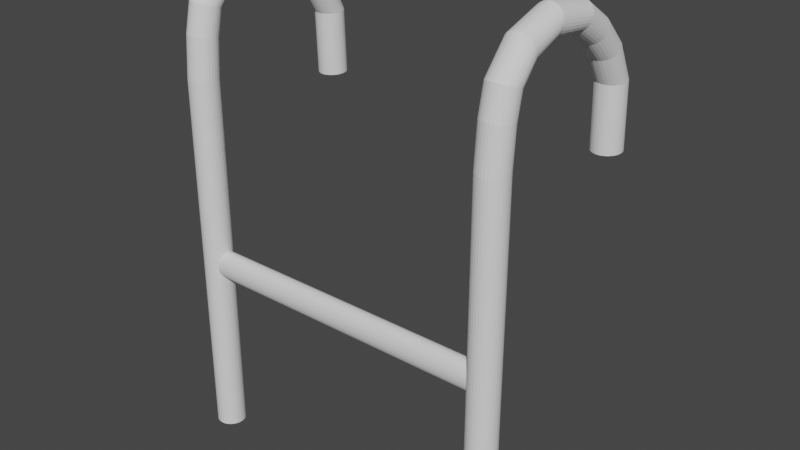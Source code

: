 # Source: ladder_basic_Top_.blend  (saved by Blender 3.4.6; exported with 4.5.12 LTS)
import bpy
from mathutils import Matrix  # noqa: F401  (used for matrix-valued properties, if any)

bpy.ops.wm.read_factory_settings(use_empty=True)
scene = bpy.context.scene
scene.name = 'Scene'

# ---- collections
col_collection = bpy.data.collections.new('Collection'); scene.collection.children.link(col_collection)

# ---- world
world_world = bpy.data.worlds.new('World'); scene.world = world_world
world_world.use_nodes = True; world_world.node_tree.nodes.clear()
_N = world_world.node_tree.nodes; _L = world_world.node_tree.links
n0 = _N.new('ShaderNodeOutputWorld'); n0.name = 'World Output'; n0.location = (300, 300)
n1 = _N.new('ShaderNodeBackground'); n1.name = 'Background'; n1.location = (10, 300)
n1.inputs[0].default_value = (0.05088, 0.05088, 0.05088, 1.0)
_L.new(n1.outputs[0], n0.inputs[0])
n0.is_active_output = True
world_world.color = (0.05088, 0.05088, 0.05088)
world_world.use_sun_shadow = False
world_world.sun_shadow_jitter_overblur = 0.0

# ---- meshes
me_cylinder_001 = bpy.data.meshes.new('Cylinder.001')
me_cylinder_001.from_pydata([(12.8, 1.423, 7.324), (12.8, 1.423, -7.181), (-12.8, 1.423, -7.181), (-12.8, 1.423, 7.324), (12.8, 1.395, 7.454), (12.8, 1.395, -7.052), (-12.8, 1.395, -7.052), (-12.8, 1.395, 7.454), (12.8, 1.314, 7.578), (12.8, 1.314, -6.927), (-12.8, 1.314, 7.578), (-12.8, 1.314, -6.927), (12.8, 1.183, 7.693), (12.8, 1.183, -6.812), (-12.8, 1.183, 7.693), (-12.8, 1.183, -6.812), (12.8, 1.006, 7.794), (12.8, 1.006, -6.712), (-12.8, 1.006, 7.794), (-12.8, 1.006, -6.712), (12.8, 0.7904, 7.876), (12.8, 0.7904, -6.629), (-12.8, 0.7904, 7.876), (-12.8, 0.7904, -6.629), (12.8, 0.5444, 7.938), (12.8, 0.5444, -6.567), (-12.8, 0.5444, 7.938), (-12.8, 0.5444, -6.567), (12.8, 0.2776, 7.976), (12.8, 0.2776, -6.53), (-12.8, 0.2776, 7.976), (-12.8, 0.2776, -6.53), (12.8, 0.0, 7.988), (12.8, 0.0, -6.517), (-12.8, 0.0, 7.988), (-12.8, 0.0, -6.517), (12.8, -0.2776, -6.53), (12.8, -0.2776, 7.976), (-12.8, -0.2776, 7.976), (-12.8, -0.2776, -6.53), (12.8, -0.5444, -6.567), (12.8, -0.5444, 7.938), (-12.8, -0.5444, -6.567), (-12.8, -0.5444, 7.938), (12.8, -0.7904, 7.876), (12.8, -0.7904, -6.629), (-12.8, -0.7904, -6.629), (-12.8, -0.7904, 7.876), (12.8, -1.006, 7.794), (12.8, -1.006, -6.712), (-12.8, -1.006, -6.712), (-12.8, -1.006, 7.794), (12.8, -1.183, 7.693), (12.8, -1.183, -6.812), (-12.8, -1.183, 7.693), (-12.8, -1.183, -6.812), (12.8, -1.314, 7.578), (12.8, -1.314, -6.927), (-12.8, -1.314, 7.578), (-12.8, -1.314, -6.927), (12.8, -1.395, 7.454), (12.8, -1.395, -7.052), (-12.8, -1.395, 7.454), (-12.8, -1.395, -7.052), (12.8, -1.423, 7.324), (12.8, -1.423, -7.181), (-12.8, -1.423, 7.324), (-12.8, -1.423, -7.181), (12.8, -1.395, -7.311), (12.8, -1.395, 7.194), (-12.8, -1.395, 7.194), (-12.8, -1.395, -7.311), (12.8, -1.314, -7.436), (12.8, -1.314, 7.07), (-12.8, -1.314, 7.07), (-12.8, -1.314, -7.436), (12.8, -1.183, -7.55), (12.8, -1.183, 6.955), (-12.8, -1.183, -7.55), (-12.8, -1.183, 6.955), (12.8, -1.006, -7.651), (12.8, -1.006, 6.854), (-12.8, -1.006, -7.651), (-12.8, -1.006, 6.854), (12.8, -0.7904, -7.734), (12.8, -0.7904, 6.772), (-12.8, -0.7904, -7.734), (-12.8, -0.7904, 6.772), (12.8, -0.5444, -7.795), (12.8, -0.5444, 6.71), (-12.8, -0.5444, 6.71), (-12.8, -0.5444, -7.795), (12.8, -0.2776, -7.833), (12.8, -0.2776, 6.672), (-12.8, -0.2776, -7.833), (-12.8, -0.2776, 6.672), (12.8, 0.0, 6.66), (12.8, 0.0, -7.846), (-12.8, 0.0, 6.66), (-12.8, 0.0, -7.846), (12.8, 0.2776, 6.672), (12.8, 0.2776, -7.833), (-12.8, 0.2776, 6.672), (-12.8, 0.2776, -7.833), (12.8, 0.5444, 6.71), (12.8, 0.5444, -7.795), (-12.8, 0.5444, 6.71), (-12.8, 0.5444, -7.795), (12.8, 0.7904, -7.734), (12.8, 0.7904, 6.772), (-12.8, 0.7904, 6.772), (-12.8, 0.7904, -7.734), (12.8, 1.006, -7.651), (12.8, 1.006, 6.854), (-12.8, 1.006, -7.651), (-12.8, 1.006, 6.854), (12.8, 1.183, -7.55), (12.8, 1.183, 6.955), (-12.8, 1.183, 6.955), (-12.8, 1.183, -7.55), (12.8, 1.314, -7.436), (12.8, 1.314, 7.07), (-12.8, 1.314, -7.436), (-12.8, 1.314, 7.07), (12.8, 1.395, -7.311), (12.8, 1.395, 7.194), (-12.8, 1.395, -7.311), (-12.8, 1.395, 7.194), (0.0, 1.0, 6.852), (0.1951, 0.9808, 6.845), (0.3827, 0.9239, 6.823), (0.5556, 0.8315, 6.787), (0.6056, 0.7904, 6.772), (0.7071, 0.7071, 6.751), (0.8315, 0.5556, 6.713), (0.8374, 0.5444, 6.71), (0.9239, 0.3827, 6.687), (0.9558, 0.2776, 6.672), (0.9808, 0.1951, 6.669), (1.0, 0.0, 6.66), (0.9808, -0.1951, 6.669), (0.9558, -0.2776, 6.672), (0.9239, -0.3827, 6.687), (0.8374, -0.5444, 6.71), (0.8315, -0.5556, 6.713), (0.7071, -0.7071, 6.751), (0.6056, -0.7904, 6.772), (0.5556, -0.8315, 6.787), (0.3827, -0.9239, 6.823), (0.1951, -0.9808, 6.845), (0.0, -1.0, 6.852), (-0.1951, -0.9808, 6.845), (-0.3827, -0.9239, 6.823), (-0.5556, -0.8315, 6.787), (-0.6056, -0.7904, 6.772), (-0.7071, -0.7071, 6.751), (-0.8315, -0.5556, 6.713), (-0.8374, -0.5444, 6.71), (-0.9239, -0.3827, 6.687), (-0.9558, -0.2776, 6.672), (-0.9808, -0.1951, 6.669), (-1.0, 0.0, 6.66), (-0.9808, 0.1951, 6.669), (-0.9558, 0.2776, 6.672), (-0.9239, 0.3827, 6.687), (-0.8374, 0.5444, 6.71), (-0.8315, 0.5556, 6.713), (-0.7071, 0.7071, 6.751), (-0.6056, 0.7904, 6.772), (-0.5556, 0.8315, 6.787), (-0.3827, 0.9239, 6.823), (-0.1951, 0.9808, 6.845), (0.0, 1.0, -6.709), (0.1951, 0.9808, -6.702), (0.3827, 0.9239, -6.68), (0.5556, 0.8315, -6.645), (0.7071, 0.7071, -6.608), (0.6056, 0.7904, -6.629), (0.8315, 0.5556, -6.57), (0.9239, 0.3827, -6.545), (0.8374, 0.5444, -6.567), (0.9558, 0.2776, -6.53), (0.9808, 0.1951, -6.526), (0.9558, 0.2776, -6.53), (1.0, 0.0, -6.517), (0.9808, -0.1951, -6.526), (0.9558, -0.2776, -6.53), (0.9239, -0.3827, -6.545), (0.8374, -0.5444, -6.567), (0.8315, -0.5556, -6.57), (0.7071, -0.7071, -6.608), (0.6056, -0.7904, -6.629), (0.5556, -0.8315, -6.645), (0.3827, -0.9239, -6.68), (0.1951, -0.9808, -6.702), (0.0, -1.0, -6.709), (-0.1951, -0.9808, -6.702), (-0.3827, -0.9239, -6.68), (-0.5556, -0.8315, -6.645), (-0.7071, -0.7071, -6.608), (-0.6056, -0.7904, -6.629), (-0.8315, -0.5556, -6.57), (-0.9239, -0.3827, -6.545), (-0.8374, -0.5444, -6.567), (-0.9558, -0.2776, -6.53), (-0.9808, -0.1951, -6.526), (-0.9558, -0.2776, -6.53), (-1.0, 0.0, -6.517), (-0.9808, 0.1951, -6.526), (-0.9558, 0.2776, -6.53), (-0.9239, 0.3827, -6.545), (-0.8374, 0.5444, -6.567), (-0.8315, 0.5556, -6.57), (-0.7071, 0.7071, -6.608), (-0.6056, 0.7904, -6.629), (-0.5556, 0.8315, -6.645), (-0.3827, 0.9239, -6.68), (-0.1951, 0.9808, -6.702), (-12.8, 1.314, -7.436), (-12.8, 1.395, -7.311), (-12.8, 1.423, 7.324), (-12.8, 1.395, 7.194), (-12.8, 1.423, -7.181), (-12.8, 1.395, -7.052), (-12.8, 1.314, -6.927), (-12.8, 1.314, 7.578), (-12.8, 1.183, 7.693), (-12.8, 1.006, 7.794), (-12.8, 0.7904, 7.876), (-12.8, 0.5444, 7.938), (-12.8, 0.2776, 7.976), (-12.8, 0.0, 7.988), (-12.8, -0.2776, 7.976), (-12.8, -0.5444, 7.938), (-12.8, -0.5444, -6.567), (-12.8, -0.7904, -6.629), (-12.8, -1.006, -6.712), (-12.8, -1.183, -6.812), (-12.8, -1.183, 7.693), (-12.8, -1.314, 7.578), (-12.8, -1.395, 7.454), (-12.8, -1.423, 7.324), (-12.8, -1.395, 7.194), (-12.8, -1.314, 7.07), (-12.8, -1.183, 6.955), (-12.8, -1.183, -7.55), (-12.8, -1.006, -7.651), (-12.8, -0.7904, -7.734), (-12.8, -0.5444, -7.795), (-12.8, -0.5444, 6.71), (-12.8, -0.2776, 6.672), (-12.8, -0.2776, -7.833), (-12.8, 0.0, -7.846), (-12.8, 0.0, 6.66), (-12.8, 0.2776, 6.672), (-12.8, 0.5444, 6.71), (-12.8, 0.7904, 6.772), (-12.8, 1.006, 6.854), (-12.8, 1.006, -7.651), (-12.8, 1.183, -7.55), (-12.8, 1.183, 6.955), (-12.8, 1.314, 7.07), (-12.8, -1.314, -7.436), (-12.8, 1.395, 7.454), (-12.8, 1.183, -6.812), (-12.8, 1.006, -6.712), (-12.8, 0.7904, -6.629), (-12.8, 0.5444, -6.567), (-12.8, 0.2776, -6.53), (-12.8, 0.0, -6.517), (-12.8, -0.2776, -6.53), (-12.8, -0.7904, 7.876), (-12.8, -1.006, 7.794), (-12.8, -1.314, -6.927), (-12.8, -1.395, -7.052), (-12.8, -1.423, -7.181), (-12.8, -1.395, -7.311), (-12.8, -1.006, 6.854), (-12.8, -0.7904, 6.772), (-12.8, 0.2776, -7.833), (-12.8, 0.5444, -7.795), (-12.8, 0.7904, -7.734), (-15.29, 1.571, -7.436), (-15.27, 1.65, -7.311), (-15.27, 1.676, 7.324), (-15.27, 1.65, 7.194), (-15.27, 1.676, -7.181), (-15.27, 1.65, -7.052), (-15.29, 1.571, -6.927), (-15.29, 1.571, 7.578), (-15.3, 1.442, 7.693), (-15.33, 1.269, 7.794), (-15.36, 1.059, 7.876), (-15.4, 0.8184, 7.938), (-15.44, 0.5577, 7.976), (-15.48, 0.2866, 7.988), (-15.52, 0.01547, 7.976), (-15.56, -0.2452, 7.938), (-15.56, -0.2452, -6.567), (-15.6, -0.4855, -6.629), (-15.63, -0.6961, -6.712), (-15.66, -0.8689, -6.812), (-15.66, -0.8689, 7.693), (-15.68, -0.9973, 7.578), (-15.69, -1.076, 7.454), (-15.7, -1.103, 7.324), (-15.69, -1.076, 7.194), (-15.68, -0.9973, 7.07), (-15.66, -0.8689, 6.955), (-15.66, -0.8689, -7.55), (-15.63, -0.6961, -7.651), (-15.6, -0.4855, -7.734), (-15.56, -0.2452, -7.795), (-15.56, -0.2452, 6.71), (-15.52, 0.01547, 6.672), (-15.52, 0.01547, -7.833), (-15.48, 0.2866, -7.846), (-15.48, 0.2866, 6.66), (-15.44, 0.5577, 6.672), (-15.4, 0.8184, 6.71), (-15.36, 1.059, 6.772), (-15.33, 1.269, 6.854), (-15.33, 1.269, -7.651), (-15.3, 1.442, -7.55), (-15.3, 1.442, 6.955), (-15.29, 1.571, 7.07), (-15.68, -0.9973, -7.436), (-15.27, 1.65, 7.454), (-15.3, 1.442, -6.812), (-15.33, 1.269, -6.712), (-15.36, 1.059, -6.629), (-15.4, 0.8184, -6.567), (-15.44, 0.5577, -6.53), (-15.48, 0.2866, -6.517), (-15.52, 0.01547, -6.53), (-15.6, -0.4855, 7.876), (-15.63, -0.6961, 7.794), (-15.68, -0.9973, -6.927), (-15.69, -1.076, -7.052), (-15.7, -1.103, -7.181), (-15.69, -1.076, -7.311), (-15.63, -0.6961, 6.854), (-15.6, -0.4855, 6.772), (-15.44, 0.5577, -7.833), (-15.4, 0.8184, -7.795), (-15.36, 1.059, -7.734), (-16.97, 2.077, -7.436), (-16.95, 2.152, -7.311), (-16.94, 2.177, 7.324), (-16.95, 2.152, 7.194), (-16.94, 2.177, -7.181), (-16.95, 2.152, -7.052), (-16.97, 2.077, -6.927), (-16.97, 2.077, 7.578), (-17.0, 1.954, 7.693), (-17.05, 1.79, 7.794), (-17.1, 1.59, 7.876), (-17.17, 1.362, 7.938), (-17.24, 1.114, 7.976), (-17.31, 0.856, 7.988), (-17.38, 0.5983, 7.976), (-17.45, 0.3504, 7.938), (-17.45, 0.3504, -6.567), (-17.52, 0.122, -6.629), (-17.57, -0.07817, -6.712), (-17.62, -0.2425, -6.812), (-17.62, -0.2425, 7.693), (-17.65, -0.3645, 7.578), (-17.67, -0.4397, 7.454), (-17.68, -0.4651, 7.324), (-17.67, -0.4397, 7.194), (-17.65, -0.3645, 7.07), (-17.62, -0.2425, 6.955), (-17.62, -0.2425, -7.55), (-17.57, -0.07817, -7.651), (-17.52, 0.122, -7.734), (-17.45, 0.3504, -7.795), (-17.45, 0.3504, 6.71), (-17.38, 0.5983, 6.672), (-17.38, 0.5983, -7.833), (-17.31, 0.856, -7.846), (-17.31, 0.856, 6.66), (-17.24, 1.114, 6.672), (-17.17, 1.362, 6.71), (-17.1, 1.59, 6.772), (-17.05, 1.79, 6.854), (-17.05, 1.79, -7.651), (-17.0, 1.954, -7.55), (-17.0, 1.954, 6.955), (-16.97, 2.077, 7.07), (-17.65, -0.3645, -7.436), (-16.95, 2.152, 7.454), (-17.0, 1.954, -6.812), (-17.05, 1.79, -6.712), (-17.1, 1.59, -6.629), (-17.17, 1.362, -6.567), (-17.24, 1.114, -6.53), (-17.31, 0.856, -6.517), (-17.38, 0.5983, -6.53), (-17.52, 0.122, 7.876), (-17.57, -0.07817, 7.794), (-17.65, -0.3645, -6.927), (-17.67, -0.4397, -7.052), (-17.68, -0.4651, -7.181), (-17.67, -0.4397, -7.311), (-17.57, -0.07817, 6.854), (-17.52, 0.122, 6.772), (-17.24, 1.114, -7.833), (-17.17, 1.362, -7.795), (-17.1, 1.59, -7.734), (-18.03, 3.303, -7.436), (-17.98, 3.335, -7.311), (-17.96, 3.346, 7.324), (-17.98, 3.336, 7.194), (-17.96, 3.346, -7.181), (-17.98, 3.335, -7.052), (-18.03, 3.303, -6.927), (-18.03, 3.303, 7.578), (-18.11, 3.251, 7.693), (-18.23, 3.18, 7.794), (-18.37, 3.094, 7.876), (-18.53, 2.996, 7.938), (-18.7, 2.889, 7.976), (-18.88, 2.779, 7.988), (-19.06, 2.668, 7.976), (-19.23, 2.561, 7.938), (-19.23, 2.561, -6.567), (-19.39, 2.463, -6.629), (-19.53, 2.377, -6.712), (-19.64, 2.306, -6.812), (-19.64, 2.306, 7.693), (-19.72, 2.254, 7.578), (-19.78, 2.222, 7.454), (-19.79, 2.211, 7.324), (-19.78, 2.222, 7.194), (-19.72, 2.254, 7.07), (-19.64, 2.306, 6.955), (-19.64, 2.306, -7.55), (-19.53, 2.377, -7.651), (-19.39, 2.463, -7.734), (-19.23, 2.561, -7.795), (-19.23, 2.561, 6.71), (-19.06, 2.668, 6.672), (-19.06, 2.668, -7.833), (-18.88, 2.779, -7.846), (-18.88, 2.779, 6.66), (-18.7, 2.889, 6.672), (-18.53, 2.996, 6.71), (-18.37, 3.094, 6.772), (-18.23, 3.18, 6.854), (-18.23, 3.18, -7.651), (-18.11, 3.251, -7.55), (-18.11, 3.251, 6.955), (-18.03, 3.303, 7.07), (-19.72, 2.254, -7.436), (-17.98, 3.336, 7.454), (-18.11, 3.251, -6.812), (-18.23, 3.18, -6.712), (-18.37, 3.094, -6.629), (-18.53, 2.996, -6.567), (-18.7, 2.889, -6.53), (-18.88, 2.779, -6.517), (-19.06, 2.668, -6.53), (-19.39, 2.463, 7.876), (-19.53, 2.377, 7.794), (-19.72, 2.254, -6.927), (-19.78, 2.222, -7.052), (-19.79, 2.211, -7.181), (-19.78, 2.222, -7.311), (-19.53, 2.377, 6.854), (-19.39, 2.463, 6.772), (-18.7, 2.889, -7.833), (-18.53, 2.996, -7.795), (-18.37, 3.094, -7.734), (-18.78, 5.906, -7.436), (-18.73, 5.895, -7.311), (-18.71, 5.891, 7.324), (-18.73, 5.895, 7.194), (-18.71, 5.891, -7.181), (-18.73, 5.895, -7.052), (-18.78, 5.906, -6.927), (-18.78, 5.906, 7.578), (-18.87, 5.925, 7.693), (-19.0, 5.95, 7.794), (-19.15, 5.98, 7.876), (-19.32, 6.015, 7.938), (-19.5, 6.052, 7.976), (-19.7, 6.092, 7.988), (-19.89, 6.131, 7.976), (-20.08, 6.168, 7.938), (-20.08, 6.168, -6.567), (-20.25, 6.203, -6.629), (-20.4, 6.233, -6.712), (-20.52, 6.258, -6.812), (-20.52, 6.258, 7.693), (-20.61, 6.277, 7.578), (-20.67, 6.288, 7.454), (-20.69, 6.292, 7.324), (-20.67, 6.288, 7.194), (-20.61, 6.277, 7.07), (-20.52, 6.258, 6.955), (-20.52, 6.258, -7.55), (-20.4, 6.233, -7.651), (-20.25, 6.203, -7.734), (-20.08, 6.168, -7.795), (-20.08, 6.168, 6.71), (-19.89, 6.131, 6.672), (-19.89, 6.131, -7.833), (-19.7, 6.092, -7.846), (-19.7, 6.092, 6.66), (-19.5, 6.052, 6.672), (-19.32, 6.015, 6.71), (-19.15, 5.98, 6.772), (-19.0, 5.95, 6.854), (-19.0, 5.95, -7.651), (-18.87, 5.925, -7.55), (-18.87, 5.925, 6.955), (-18.78, 5.906, 7.07), (-20.61, 6.277, -7.436), (-18.73, 5.895, 7.454), (-18.87, 5.925, -6.812), (-19.0, 5.95, -6.712), (-19.15, 5.98, -6.629), (-19.32, 6.015, -6.567), (-19.5, 6.052, -6.53), (-19.7, 6.092, -6.517), (-19.89, 6.131, -6.53), (-20.25, 6.203, 7.876), (-20.4, 6.233, 7.794), (-20.61, 6.277, -6.927), (-20.67, 6.288, -7.052), (-20.69, 6.292, -7.181), (-20.67, 6.288, -7.311), (-20.4, 6.233, 6.854), (-20.25, 6.203, 6.772), (-19.5, 6.052, -7.833), (-19.32, 6.015, -7.795), (-19.15, 5.98, -7.734), (-18.53, 9.313, -7.436), (-18.48, 9.269, -7.311), (-18.46, 9.254, 7.324), (-18.48, 9.269, 7.194), (-18.46, 9.254, -7.181), (-18.48, 9.269, -7.052), (-18.53, 9.313, -6.927), (-18.53, 9.313, 7.578), (-18.61, 9.384, 7.693), (-18.71, 9.48, 7.794), (-18.84, 9.597, 7.876), (-18.98, 9.73, 7.938), (-19.14, 9.874, 7.976), (-19.3, 10.02, 7.988), (-19.47, 10.17, 7.976), (-19.63, 10.32, 7.938), (-19.63, 10.32, -6.567), (-19.77, 10.45, -6.629), (-19.9, 10.57, -6.712), (-20.0, 10.66, -6.812), (-20.0, 10.66, 7.693), (-20.08, 10.74, 7.578), (-20.13, 10.78, 7.454), (-20.15, 10.79, 7.324), (-20.13, 10.78, 7.194), (-20.08, 10.74, 7.07), (-20.0, 10.66, 6.955), (-20.0, 10.66, -7.55), (-19.9, 10.57, -7.651), (-19.77, 10.45, -7.734), (-19.63, 10.32, -7.795), (-19.63, 10.32, 6.71), (-19.47, 10.17, 6.672), (-19.47, 10.17, -7.833), (-19.3, 10.02, -7.846), (-19.3, 10.02, 6.66), (-19.14, 9.874, 6.672), (-18.98, 9.73, 6.71), (-18.84, 9.597, 6.772), (-18.71, 9.48, 6.854), (-18.71, 9.48, -7.651), (-18.61, 9.384, -7.55), (-18.61, 9.384, 6.955), (-18.53, 9.313, 7.07), (-20.08, 10.74, -7.436), (-18.48, 9.269, 7.454), (-18.61, 9.384, -6.812), (-18.71, 9.48, -6.712), (-18.84, 9.597, -6.629), (-18.98, 9.73, -6.567), (-19.14, 9.874, -6.53), (-19.3, 10.02, -6.517), (-19.47, 10.17, -6.53), (-19.77, 10.45, 7.876), (-19.9, 10.57, 7.794), (-20.08, 10.74, -6.927), (-20.13, 10.78, -7.052), (-20.15, 10.79, -7.181), (-20.13, 10.78, -7.311), (-19.9, 10.57, 6.854), (-19.77, 10.45, 6.772), (-19.14, 9.874, -7.833), (-18.98, 9.73, -7.795), (-18.84, 9.597, -7.734), (-17.52, 11.6, -7.436), (-17.48, 11.55, -7.311), (-17.46, 11.53, 7.324), (-17.48, 11.55, 7.194), (-17.46, 11.53, -7.181), (-17.48, 11.55, -7.052), (-17.52, 11.6, -6.927), (-17.52, 11.6, 7.578), (-17.58, 11.7, 7.693), (-17.67, 11.82, 7.794), (-17.78, 11.97, 7.876), (-17.9, 12.15, 7.938), (-18.03, 12.33, 7.976), (-18.17, 12.53, 7.988), (-18.31, 12.72, 7.976), (-18.44, 12.91, 7.938), (-18.44, 12.91, -6.568), (-18.57, 13.09, -6.629), (-18.67, 13.24, -6.712), (-18.76, 13.36, -6.812), (-18.76, 13.36, 7.693), (-18.83, 13.45, 7.578), (-18.87, 13.51, 7.454), (-18.88, 13.53, 7.324), (-18.87, 13.51, 7.194), (-18.83, 13.45, 7.07), (-18.76, 13.36, 6.955), (-18.76, 13.36, -7.55), (-18.67, 13.24, -7.651), (-18.57, 13.09, -7.734), (-18.44, 12.91, -7.795), (-18.44, 12.91, 6.71), (-18.31, 12.72, 6.672), (-18.31, 12.72, -7.833), (-18.17, 12.53, -7.846), (-18.17, 12.53, 6.66), (-18.03, 12.33, 6.672), (-17.9, 12.15, 6.71), (-17.78, 11.97, 6.772), (-17.67, 11.82, 6.854), (-17.67, 11.82, -7.651), (-17.58, 11.7, -7.55), (-17.58, 11.7, 6.955), (-17.52, 11.6, 7.07), (-18.83, 13.45, -7.436), (-17.48, 11.55, 7.454), (-17.58, 11.7, -6.812), (-17.67, 11.82, -6.712), (-17.78, 11.97, -6.629), (-17.9, 12.15, -6.568), (-18.03, 12.33, -6.53), (-18.17, 12.53, -6.517), (-18.31, 12.72, -6.53), (-18.57, 13.09, 7.876), (-18.67, 13.24, 7.794), (-18.83, 13.45, -6.927), (-18.87, 13.51, -7.052), (-18.88, 13.53, -7.181), (-18.87, 13.51, -7.311), (-18.67, 13.24, 6.854), (-18.57, 13.09, 6.772), (-18.03, 12.33, -7.833), (-17.9, 12.15, -7.795), (-17.78, 11.97, -7.734), (-16.28, 13.45, -7.436), (-16.25, 13.38, -7.311), (-16.25, 13.36, 7.324), (-16.25, 13.38, 7.194), (-16.25, 13.36, -7.181), (-16.25, 13.38, -7.052), (-16.28, 13.45, -6.927), (-16.28, 13.45, 7.578), (-16.33, 13.57, 7.693), (-16.38, 13.72, 7.794), (-16.46, 13.91, 7.876), (-16.54, 14.13, 7.938), (-16.63, 14.36, 7.976), (-16.72, 14.61, 7.988), (-16.81, 14.85, 7.976), (-16.9, 15.09, 7.938), (-16.9, 15.09, -6.568), (-16.98, 15.3, -6.629), (-17.06, 15.49, -6.712), (-17.12, 15.65, -6.812), (-17.12, 15.65, 7.693), (-17.16, 15.77, 7.578), (-17.19, 15.84, 7.454), (-17.2, 15.86, 7.324), (-17.19, 15.84, 7.194), (-17.16, 15.77, 7.07), (-17.12, 15.65, 6.955), (-17.12, 15.65, -7.55), (-17.06, 15.49, -7.651), (-16.98, 15.3, -7.734), (-16.9, 15.09, -7.795), (-16.9, 15.09, 6.71), (-16.81, 14.85, 6.672), (-16.81, 14.85, -7.833), (-16.72, 14.61, -7.846), (-16.72, 14.61, 6.66), (-16.63, 14.36, 6.672), (-16.54, 14.13, 6.71), (-16.46, 13.91, 6.772), (-16.38, 13.72, 6.854), (-16.38, 13.72, -7.651), (-16.33, 13.57, -7.55), (-16.33, 13.57, 6.955), (-16.28, 13.45, 7.07), (-17.16, 15.77, -7.436), (-16.25, 13.38, 7.454), (-16.33, 13.57, -6.812), (-16.38, 13.72, -6.712), (-16.46, 13.91, -6.629), (-16.54, 14.13, -6.568), (-16.63, 14.36, -6.53), (-16.72, 14.61, -6.517), (-16.81, 14.85, -6.53), (-16.98, 15.3, 7.876), (-17.06, 15.49, 7.794), (-17.16, 15.77, -6.927), (-17.19, 15.84, -7.052), (-17.2, 15.86, -7.181), (-17.19, 15.84, -7.311), (-17.06, 15.49, 6.854), (-16.98, 15.3, 6.772), (-16.63, 14.36, -7.833), (-16.54, 14.13, -7.795), (-16.46, 13.91, -7.734), (-14.59, 14.9, -7.436), (-14.59, 14.82, -7.311), (-14.59, 14.8, 7.324), (-14.59, 14.82, 7.194), (-14.59, 14.8, -7.181), (-14.59, 14.82, -7.052), (-14.59, 14.9, -6.927), (-14.59, 14.9, 7.578), (-14.59, 15.04, 7.693), (-14.6, 15.21, 7.794), (-14.6, 15.43, 7.876), (-14.61, 15.67, 7.938), (-14.62, 15.94, 7.976), (-14.63, 16.22, 7.988), (-14.64, 16.5, 7.976), (-14.64, 16.76, 7.938), (-14.64, 16.76, -6.568), (-14.65, 17.01, -6.629), (-14.66, 17.22, -6.712), (-14.66, 17.4, -6.812), (-14.66, 17.4, 7.693), (-14.67, 17.53, 7.578), (-14.67, 17.61, 7.454), (-14.67, 17.64, 7.324), (-14.67, 17.61, 7.194), (-14.67, 17.53, 7.07), (-14.66, 17.4, 6.955), (-14.66, 17.4, -7.55), (-14.66, 17.22, -7.651), (-14.65, 17.01, -7.734), (-14.64, 16.76, -7.795), (-14.64, 16.76, 6.71), (-14.64, 16.5, 6.672), (-14.64, 16.5, -7.833), (-14.63, 16.22, -7.846), (-14.63, 16.22, 6.66), (-14.62, 15.94, 6.672), (-14.61, 15.67, 6.71), (-14.6, 15.43, 6.772), (-14.6, 15.21, 6.854), (-14.6, 15.21, -7.651), (-14.59, 15.04, -7.55), (-14.59, 15.04, 6.955), (-14.59, 14.9, 7.07), (-14.67, 17.53, -7.436), (-14.59, 14.82, 7.454), (-14.59, 15.04, -6.812), (-14.6, 15.21, -6.712), (-14.6, 15.43, -6.629), (-14.61, 15.67, -6.568), (-14.62, 15.94, -6.53), (-14.63, 16.22, -6.517), (-14.64, 16.5, -6.53), (-14.65, 17.01, 7.876), (-14.66, 17.22, 7.794), (-14.67, 17.53, -6.927), (-14.67, 17.61, -7.052), (-14.67, 17.64, -7.181), (-14.67, 17.61, -7.311), (-14.66, 17.22, 6.854), (-14.65, 17.01, 6.772), (-14.62, 15.94, -7.833), (-14.61, 15.67, -7.795), (-14.6, 15.43, -7.734), (-10.23, 15.16, -7.436), (-10.22, 15.08, -7.311), (-10.22, 15.05, 7.324), (-10.22, 15.08, 7.194), (-10.22, 15.05, -7.181), (-10.22, 15.08, -7.052), (-10.23, 15.16, -6.927), (-10.23, 15.16, 7.578), (-10.23, 15.29, 7.693), (-10.24, 15.47, 7.794), (-10.24, 15.69, 7.876), (-10.25, 15.93, 7.938), (-10.26, 16.2, 7.976), (-10.27, 16.48, 7.988), (-10.27, 16.75, 7.976), (-10.28, 17.02, 7.938), (-10.28, 17.02, -6.568), (-10.29, 17.27, -6.629), (-10.3, 17.48, -6.712), (-10.3, 17.66, -6.812), (-10.3, 17.66, 7.693), (-10.3, 17.79, 7.578), (-10.31, 17.87, 7.454), (-10.31, 17.9, 7.324), (-10.31, 17.87, 7.194), (-10.3, 17.79, 7.07), (-10.3, 17.66, 6.955), (-10.3, 17.66, -7.55), (-10.3, 17.48, -7.651), (-10.29, 17.27, -7.734), (-10.28, 17.02, -7.795), (-10.28, 17.02, 6.71), (-10.27, 16.75, 6.672), (-10.27, 16.75, -7.833), (-10.27, 16.48, -7.846), (-10.27, 16.48, 6.66), (-10.26, 16.2, 6.672), (-10.25, 15.93, 6.71), (-10.24, 15.69, 6.772), (-10.24, 15.47, 6.854), (-10.24, 15.47, -7.651), (-10.23, 15.29, -7.55), (-10.23, 15.29, 6.955), (-10.23, 15.16, 7.07), (-10.3, 17.79, -7.436), (-10.22, 15.08, 7.454), (-10.23, 15.29, -6.812), (-10.24, 15.47, -6.712), (-10.24, 15.69, -6.629), (-10.25, 15.93, -6.568), (-10.26, 16.2, -6.53), (-10.27, 16.48, -6.517), (-10.27, 16.75, -6.53), (-10.29, 17.27, 7.876), (-10.3, 17.48, 7.794), (-10.3, 17.79, -6.927), (-10.31, 17.87, -7.052), (-10.31, 17.9, -7.181), (-10.31, 17.87, -7.311), (-10.3, 17.48, 6.854), (-10.29, 17.27, 6.772), (-10.26, 16.2, -7.833), (-10.25, 15.93, -7.795), (-10.24, 15.69, -7.734)], [], [(172, 128, 129, 173), (173, 129, 130, 174), (130, 131, 175, 174), (175, 131, 132, 133, 176, 177), (176, 133, 134, 178), (178, 134, 135, 136, 179, 180), (179, 136, 137, 138, 182, 183, 181), (182, 138, 139, 184), (184, 139, 140, 185), (185, 140, 141, 142, 187, 186), (187, 142, 143, 144, 189, 188), (189, 144, 145, 190), (190, 145, 146, 147, 192, 191), (192, 147, 148, 193), (193, 148, 149, 194), (194, 149, 150, 195), (195, 150, 151, 196), (196, 151, 152, 197), (197, 152, 153, 198), (198, 153, 154, 155, 199, 200), (155, 156, 201, 199), (201, 156, 157, 158, 202, 203), (204, 202, 158, 159, 160, 205, 206), (160, 161, 207, 205), (161, 162, 208, 207), (162, 163, 164, 210, 209, 208), (164, 165, 166, 212, 211, 210), (166, 167, 213, 212), (167, 168, 169, 215, 214, 213), (169, 170, 216, 215), (216, 170, 171, 217), (217, 171, 128, 172), (0, 3, 7, 4), (4, 7, 10, 8), (8, 10, 14, 12), (12, 14, 18, 16), (16, 18, 22, 20), (20, 22, 26, 24), (24, 26, 30, 28), (28, 30, 34, 32), (32, 34, 38, 37), (37, 38, 43, 41), (41, 43, 47, 44), (44, 47, 51, 48), (48, 51, 54, 52), (52, 54, 58, 56), (56, 58, 62, 60), (60, 62, 66, 64), (64, 66, 70, 69), (69, 70, 74, 73), (73, 74, 79, 77), (77, 79, 83, 81), (147, 146, 85, 81, 83, 87, 154, 153, 152, 151, 150, 149, 148), (155, 154, 87, 90, 157, 156), (144, 143, 89, 85, 146, 145), (158, 157, 90, 95, 159), (142, 141, 93, 89, 143), (160, 159, 95, 98, 161), (140, 139, 96, 93, 141), (162, 161, 98, 102, 163), (138, 137, 100, 96, 139), (164, 163, 102, 106, 165), (136, 135, 104, 100, 137), (166, 165, 106, 110, 168, 167), (133, 132, 109, 104, 135, 134), (169, 168, 110, 115, 113, 109, 132, 131, 130, 129, 128, 171, 170), (113, 115, 118, 117), (117, 118, 123, 121), (123, 118, 260, 261), (121, 123, 127, 125), (125, 127, 3, 0), (125, 0, 4, 8, 12, 16, 20, 24, 28, 32, 37, 41, 44, 48, 52, 56, 60, 64, 69, 73, 77, 81, 85, 89, 93, 96, 100, 104, 109, 113, 117, 121), (1, 2, 6, 5), (5, 6, 11, 9), (9, 11, 15, 13), (13, 15, 19, 17), (21, 17, 19, 23, 214, 215, 216, 217, 172, 173, 174, 175, 177), (213, 214, 23, 27, 211, 212), (25, 21, 177, 176, 178, 180), (27, 31, 209, 210, 211), (29, 25, 180, 179, 181, 183), (208, 209, 31, 35, 207), (33, 29, 183, 182, 184), (35, 39, 206, 205, 207), (185, 186, 36, 33, 184), (39, 42, 203, 202, 204, 206), (188, 40, 36, 186, 187), (42, 46, 200, 199, 201, 203), (190, 191, 45, 40, 188, 189), (46, 50, 49, 45, 191, 192, 193, 194, 195, 196, 197, 198, 200), (49, 50, 55, 53), (53, 55, 59, 57), (57, 59, 63, 61), (61, 63, 67, 65), (65, 67, 71, 68), (68, 71, 75, 72), (72, 75, 78, 76), (76, 78, 82, 80), (80, 82, 86, 84), (84, 86, 91, 88), (88, 91, 94, 92), (92, 94, 99, 97), (97, 99, 103, 101), (101, 103, 107, 105), (105, 107, 111, 108), (108, 111, 114, 112), (112, 114, 119, 116), (116, 119, 122, 120), (47, 43, 233, 271), (120, 122, 126, 124), (124, 126, 2, 1), (124, 1, 5, 9, 13, 17, 21, 25, 29, 33, 36, 40, 45, 49, 53, 57, 61, 65, 68, 72, 76, 80, 84, 88, 92, 97, 101, 105, 108, 112, 116, 120), (246, 245, 309, 310), (273, 237, 301, 337), (26, 22, 228, 229), (126, 122, 218, 219), (51, 47, 271, 272), (2, 126, 219, 222), (30, 26, 229, 230), (54, 51, 272, 238), (34, 30, 230, 231), (59, 55, 237, 273), (38, 34, 231, 232), (63, 59, 273, 274), (43, 38, 232, 233), (67, 63, 274, 275), (46, 42, 234, 235), (71, 67, 275, 276), (50, 46, 235, 236), (75, 71, 276, 262), (55, 50, 236, 237), (58, 54, 238, 239), (83, 79, 244, 277), (62, 58, 239, 240), (87, 83, 277, 278), (90, 87, 278, 249), (66, 62, 240, 241), (94, 91, 248, 251), (78, 75, 262, 245), (70, 66, 241, 242), (98, 95, 250, 253), (74, 70, 242, 243), (103, 99, 252, 279), (7, 3, 220, 263), (79, 74, 243, 244), (107, 103, 279, 280), (10, 7, 263, 225), (82, 78, 245, 246), (111, 107, 280, 281), (86, 82, 246, 247), (114, 111, 281, 258), (15, 11, 224, 264), (91, 86, 247, 248), (118, 115, 257, 260), (19, 15, 264, 265), (95, 90, 249, 250), (122, 119, 259, 218), (23, 19, 265, 266), (99, 94, 251, 252), (3, 127, 221, 220), (27, 23, 266, 267), (102, 98, 253, 254), (6, 2, 222, 223), (127, 123, 261, 221), (31, 27, 267, 268), (106, 102, 254, 255), (11, 6, 223, 224), (35, 31, 268, 269), (110, 106, 255, 256), (14, 10, 225, 226), (39, 35, 269, 270), (115, 110, 256, 257), (18, 14, 226, 227), (42, 39, 270, 234), (119, 114, 258, 259), (22, 18, 227, 228), (314, 313, 377, 378), (340, 339, 403, 404), (274, 273, 337, 338), (247, 246, 310, 311), (275, 274, 338, 339), (248, 247, 311, 312), (276, 275, 339, 340), (250, 249, 313, 314), (262, 276, 340, 326), (252, 251, 315, 316), (277, 244, 308, 341), (254, 253, 317, 318), (219, 218, 282, 283), (278, 277, 341, 342), (255, 254, 318, 319), (220, 221, 285, 284), (249, 278, 342, 313), (256, 255, 319, 320), (223, 222, 286, 287), (251, 248, 312, 315), (257, 256, 320, 321), (224, 223, 287, 288), (253, 250, 314, 317), (259, 258, 322, 323), (226, 225, 289, 290), (279, 252, 316, 343), (261, 260, 324, 325), (227, 226, 290, 291), (280, 279, 343, 344), (222, 219, 283, 286), (228, 227, 291, 292), (281, 280, 344, 345), (245, 262, 326, 309), (229, 228, 292, 293), (258, 281, 345, 322), (263, 220, 284, 327), (230, 229, 293, 294), (260, 257, 321, 324), (225, 263, 327, 289), (231, 230, 294, 295), (218, 259, 323, 282), (264, 224, 288, 328), (232, 231, 295, 296), (221, 261, 325, 285), (265, 264, 328, 329), (233, 232, 296, 297), (266, 265, 329, 330), (235, 234, 298, 299), (267, 266, 330, 331), (236, 235, 299, 300), (268, 267, 331, 332), (237, 236, 300, 301), (269, 268, 332, 333), (239, 238, 302, 303), (270, 269, 333, 334), (240, 239, 303, 304), (234, 270, 334, 298), (241, 240, 304, 305), (271, 233, 297, 335), (242, 241, 305, 306), (272, 271, 335, 336), (243, 242, 306, 307), (238, 272, 336, 302), (244, 243, 307, 308), (383, 382, 446, 447), (406, 405, 469, 470), (326, 340, 404, 390), (316, 315, 379, 380), (341, 308, 372, 405), (318, 317, 381, 382), (283, 282, 346, 347), (342, 341, 405, 406), (319, 318, 382, 383), (284, 285, 349, 348), (313, 342, 406, 377), (320, 319, 383, 384), (287, 286, 350, 351), (315, 312, 376, 379), (321, 320, 384, 385), (288, 287, 351, 352), (317, 314, 378, 381), (323, 322, 386, 387), (290, 289, 353, 354), (343, 316, 380, 407), (325, 324, 388, 389), (291, 290, 354, 355), (344, 343, 407, 408), (286, 283, 347, 350), (292, 291, 355, 356), (345, 344, 408, 409), (309, 326, 390, 373), (293, 292, 356, 357), (322, 345, 409, 386), (327, 284, 348, 391), (294, 293, 357, 358), (324, 321, 385, 388), (289, 327, 391, 353), (295, 294, 358, 359), (282, 323, 387, 346), (328, 288, 352, 392), (296, 295, 359, 360), (285, 325, 389, 349), (329, 328, 392, 393), (297, 296, 360, 361), (330, 329, 393, 394), (299, 298, 362, 363), (331, 330, 394, 395), (300, 299, 363, 364), (332, 331, 395, 396), (301, 300, 364, 365), (333, 332, 396, 397), (303, 302, 366, 367), (334, 333, 397, 398), (304, 303, 367, 368), (298, 334, 398, 362), (305, 304, 368, 369), (335, 297, 361, 399), (306, 305, 369, 370), (336, 335, 399, 400), (307, 306, 370, 371), (302, 336, 400, 366), (308, 307, 371, 372), (337, 301, 365, 401), (310, 309, 373, 374), (338, 337, 401, 402), (311, 310, 374, 375), (339, 338, 402, 403), (312, 311, 375, 376), (451, 450, 514, 515), (445, 442, 506, 509), (348, 349, 413, 412), (377, 406, 470, 441), (384, 383, 447, 448), (351, 350, 414, 415), (379, 376, 440, 443), (385, 384, 448, 449), (352, 351, 415, 416), (381, 378, 442, 445), (387, 386, 450, 451), (354, 353, 417, 418), (407, 380, 444, 471), (389, 388, 452, 453), (355, 354, 418, 419), (408, 407, 471, 472), (350, 347, 411, 414), (356, 355, 419, 420), (409, 408, 472, 473), (373, 390, 454, 437), (357, 356, 420, 421), (386, 409, 473, 450), (391, 348, 412, 455), (358, 357, 421, 422), (388, 385, 449, 452), (353, 391, 455, 417), (359, 358, 422, 423), (346, 387, 451, 410), (392, 352, 416, 456), (360, 359, 423, 424), (349, 389, 453, 413), (393, 392, 456, 457), (361, 360, 424, 425), (394, 393, 457, 458), (363, 362, 426, 427), (395, 394, 458, 459), (364, 363, 427, 428), (396, 395, 459, 460), (365, 364, 428, 429), (397, 396, 460, 461), (367, 366, 430, 431), (398, 397, 461, 462), (368, 367, 431, 432), (362, 398, 462, 426), (369, 368, 432, 433), (399, 361, 425, 463), (370, 369, 433, 434), (400, 399, 463, 464), (371, 370, 434, 435), (366, 400, 464, 430), (372, 371, 435, 436), (401, 365, 429, 465), (374, 373, 437, 438), (402, 401, 465, 466), (375, 374, 438, 439), (403, 402, 466, 467), (376, 375, 439, 440), (404, 403, 467, 468), (378, 377, 441, 442), (390, 404, 468, 454), (380, 379, 443, 444), (405, 372, 436, 469), (382, 381, 445, 446), (347, 346, 410, 411), (501, 518, 582, 565), (537, 536, 600, 601), (418, 417, 481, 482), (471, 444, 508, 535), (453, 452, 516, 517), (419, 418, 482, 483), (472, 471, 535, 536), (414, 411, 475, 478), (420, 419, 483, 484), (473, 472, 536, 537), (437, 454, 518, 501), (421, 420, 484, 485), (450, 473, 537, 514), (455, 412, 476, 519), (422, 421, 485, 486), (452, 449, 513, 516), (417, 455, 519, 481), (423, 422, 486, 487), (410, 451, 515, 474), (456, 416, 480, 520), (424, 423, 487, 488), (413, 453, 517, 477), (457, 456, 520, 521), (425, 424, 488, 489), (458, 457, 521, 522), (427, 426, 490, 491), (459, 458, 522, 523), (428, 427, 491, 492), (460, 459, 523, 524), (429, 428, 492, 493), (461, 460, 524, 525), (431, 430, 494, 495), (462, 461, 525, 526), (432, 431, 495, 496), (426, 462, 526, 490), (433, 432, 496, 497), (463, 425, 489, 527), (434, 433, 497, 498), (464, 463, 527, 528), (435, 434, 498, 499), (430, 464, 528, 494), (436, 435, 499, 500), (465, 429, 493, 529), (438, 437, 501, 502), (466, 465, 529, 530), (439, 438, 502, 503), (467, 466, 530, 531), (440, 439, 503, 504), (468, 467, 531, 532), (442, 441, 505, 506), (454, 468, 532, 518), (444, 443, 507, 508), (469, 436, 500, 533), (446, 445, 509, 510), (411, 410, 474, 475), (470, 469, 533, 534), (447, 446, 510, 511), (412, 413, 477, 476), (441, 470, 534, 505), (448, 447, 511, 512), (415, 414, 478, 479), (443, 440, 504, 507), (449, 448, 512, 513), (416, 415, 479, 480), (584, 544, 608, 648), (538, 579, 643, 602), (485, 484, 548, 549), (514, 537, 601, 578), (519, 476, 540, 583), (486, 485, 549, 550), (516, 513, 577, 580), (481, 519, 583, 545), (487, 486, 550, 551), (474, 515, 579, 538), (520, 480, 544, 584), (488, 487, 551, 552), (477, 517, 581, 541), (521, 520, 584, 585), (489, 488, 552, 553), (522, 521, 585, 586), (491, 490, 554, 555), (523, 522, 586, 587), (492, 491, 555, 556), (524, 523, 587, 588), (493, 492, 556, 557), (525, 524, 588, 589), (495, 494, 558, 559), (526, 525, 589, 590), (496, 495, 559, 560), (490, 526, 590, 554), (497, 496, 560, 561), (527, 489, 553, 591), (498, 497, 561, 562), (528, 527, 591, 592), (499, 498, 562, 563), (494, 528, 592, 558), (500, 499, 563, 564), (529, 493, 557, 593), (502, 501, 565, 566), (530, 529, 593, 594), (503, 502, 566, 567), (531, 530, 594, 595), (504, 503, 567, 568), (532, 531, 595, 596), (506, 505, 569, 570), (518, 532, 596, 582), (508, 507, 571, 572), (533, 500, 564, 597), (510, 509, 573, 574), (475, 474, 538, 539), (534, 533, 597, 598), (511, 510, 574, 575), (476, 477, 541, 540), (505, 534, 598, 569), (512, 511, 575, 576), (479, 478, 542, 543), (507, 504, 568, 571), (513, 512, 576, 577), (480, 479, 543, 544), (509, 506, 570, 573), (515, 514, 578, 579), (482, 481, 545, 546), (535, 508, 572, 599), (517, 516, 580, 581), (483, 482, 546, 547), (536, 535, 599, 600), (478, 475, 539, 542), (484, 483, 547, 548), (663, 636, 700, 727), (610, 609, 673, 674), (552, 551, 615, 616), (541, 581, 645, 605), (585, 584, 648, 649), (553, 552, 616, 617), (586, 585, 649, 650), (555, 554, 618, 619), (587, 586, 650, 651), (556, 555, 619, 620), (588, 587, 651, 652), (557, 556, 620, 621), (589, 588, 652, 653), (559, 558, 622, 623), (590, 589, 653, 654), (560, 559, 623, 624), (554, 590, 654, 618), (561, 560, 624, 625), (591, 553, 617, 655), (562, 561, 625, 626), (592, 591, 655, 656), (563, 562, 626, 627), (558, 592, 656, 622), (564, 563, 627, 628), (593, 557, 621, 657), (566, 565, 629, 630), (594, 593, 657, 658), (567, 566, 630, 631), (595, 594, 658, 659), (568, 567, 631, 632), (596, 595, 659, 660), (570, 569, 633, 634), (582, 596, 660, 646), (572, 571, 635, 636), (597, 564, 628, 661), (574, 573, 637, 638), (539, 538, 602, 603), (598, 597, 661, 662), (575, 574, 638, 639), (540, 541, 605, 604), (569, 598, 662, 633), (576, 575, 639, 640), (543, 542, 606, 607), (571, 568, 632, 635), (577, 576, 640, 641), (544, 543, 607, 608), (573, 570, 634, 637), (579, 578, 642, 643), (546, 545, 609, 610), (599, 572, 636, 663), (581, 580, 644, 645), (547, 546, 610, 611), (600, 599, 663, 664), (542, 539, 603, 606), (548, 547, 611, 612), (601, 600, 664, 665), (565, 582, 646, 629), (549, 548, 612, 613), (578, 601, 665, 642), (583, 540, 604, 647), (550, 549, 613, 614), (580, 577, 641, 644), (545, 583, 647, 609), (551, 550, 614, 615), (706, 729, 793, 770), (677, 676, 740, 741), (645, 644, 708, 709), (611, 610, 674, 675), (664, 663, 727, 728), (606, 603, 667, 670), (612, 611, 675, 676), (665, 664, 728, 729), (629, 646, 710, 693), (613, 612, 676, 677), (642, 665, 729, 706), (647, 604, 668, 711), (614, 613, 677, 678), (644, 641, 705, 708), (609, 647, 711, 673), (615, 614, 678, 679), (602, 643, 707, 666), (648, 608, 672, 712), (616, 615, 679, 680), (605, 645, 709, 669), (649, 648, 712, 713), (617, 616, 680, 681), (650, 649, 713, 714), (619, 618, 682, 683), (651, 650, 714, 715), (620, 619, 683, 684), (652, 651, 715, 716), (621, 620, 684, 685), (653, 652, 716, 717), (623, 622, 686, 687), (654, 653, 717, 718), (624, 623, 687, 688), (618, 654, 718, 682), (625, 624, 688, 689), (655, 617, 681, 719), (626, 625, 689, 690), (656, 655, 719, 720), (627, 626, 690, 691), (622, 656, 720, 686), (628, 627, 691, 692), (657, 621, 685, 721), (630, 629, 693, 694), (658, 657, 721, 722), (631, 630, 694, 695), (659, 658, 722, 723), (632, 631, 695, 696), (660, 659, 723, 724), (634, 633, 697, 698), (646, 660, 724, 710), (636, 635, 699, 700), (661, 628, 692, 725), (638, 637, 701, 702), (603, 602, 666, 667), (662, 661, 725, 726), (639, 638, 702, 703), (604, 605, 669, 668), (633, 662, 726, 697), (640, 639, 703, 704), (607, 606, 670, 671), (635, 632, 696, 699), (641, 640, 704, 705), (608, 607, 671, 672), (637, 634, 698, 701), (643, 642, 706, 707), (733, 773, 837, 797), (744, 743, 807, 808), (711, 668, 732, 775), (678, 677, 741, 742), (708, 705, 769, 772), (673, 711, 775, 737), (679, 678, 742, 743), (666, 707, 771, 730), (712, 672, 736, 776), (680, 679, 743, 744), (669, 709, 773, 733), (713, 712, 776, 777), (681, 680, 744, 745), (714, 713, 777, 778), (683, 682, 746, 747), (715, 714, 778, 779), (684, 683, 747, 748), (716, 715, 779, 780), (685, 684, 748, 749), (717, 716, 780, 781), (687, 686, 750, 751), (718, 717, 781, 782), (688, 687, 751, 752), (682, 718, 782, 746), (689, 688, 752, 753), (719, 681, 745, 783), (690, 689, 753, 754), (720, 719, 783, 784), (691, 690, 754, 755), (686, 720, 784, 750), (692, 691, 755, 756), (721, 685, 749, 785), (694, 693, 757, 758), (722, 721, 785, 786), (695, 694, 758, 759), (723, 722, 786, 787), (696, 695, 759, 760), (724, 723, 787, 788), (698, 697, 761, 762), (710, 724, 788, 774), (700, 699, 763, 764), (725, 692, 756, 789), (702, 701, 765, 766), (667, 666, 730, 731), (726, 725, 789, 790), (703, 702, 766, 767), (668, 669, 733, 732), (697, 726, 790, 761), (704, 703, 767, 768), (671, 670, 734, 735), (699, 696, 760, 763), (705, 704, 768, 769), (672, 671, 735, 736), (701, 698, 762, 765), (707, 706, 770, 771), (674, 673, 737, 738), (727, 700, 764, 791), (709, 708, 772, 773), (675, 674, 738, 739), (728, 727, 791, 792), (670, 667, 731, 734), (676, 675, 739, 740), (729, 728, 792, 793), (693, 710, 774, 757), (801, 839, 796, 797, 837, 836, 833, 832, 831, 830, 829, 826, 825, 854, 853, 820, 819, 818, 817, 816, 815, 814, 848, 847, 809, 808, 807, 806, 805, 804, 803, 802), (851, 850, 849, 813, 812, 811, 810, 846, 845, 844, 843, 842, 841, 840, 800, 799, 798, 795, 794, 835, 834, 857, 856, 855, 828, 827, 824, 823, 822, 821, 838, 852), (777, 776, 840, 841), (745, 744, 808, 809), (778, 777, 841, 842), (747, 746, 810, 811), (779, 778, 842, 843), (748, 747, 811, 812), (780, 779, 843, 844), (749, 748, 812, 813), (781, 780, 844, 845), (751, 750, 814, 815), (782, 781, 845, 846), (752, 751, 815, 816), (746, 782, 846, 810), (753, 752, 816, 817), (783, 745, 809, 847), (754, 753, 817, 818), (784, 783, 847, 848), (755, 754, 818, 819), (750, 784, 848, 814), (756, 755, 819, 820), (785, 749, 813, 849), (758, 757, 821, 822), (786, 785, 849, 850), (759, 758, 822, 823), (787, 786, 850, 851), (760, 759, 823, 824), (788, 787, 851, 852), (762, 761, 825, 826), (774, 788, 852, 838), (764, 763, 827, 828), (789, 756, 820, 853), (766, 765, 829, 830), (731, 730, 794, 795), (790, 789, 853, 854), (767, 766, 830, 831), (732, 733, 797, 796), (761, 790, 854, 825), (768, 767, 831, 832), (735, 734, 798, 799), (763, 760, 824, 827), (769, 768, 832, 833), (736, 735, 799, 800), (765, 762, 826, 829), (771, 770, 834, 835), (738, 737, 801, 802), (791, 764, 828, 855), (773, 772, 836, 837), (739, 738, 802, 803), (792, 791, 855, 856), (734, 731, 795, 798), (740, 739, 803, 804), (793, 792, 856, 857), (757, 774, 838, 821), (741, 740, 804, 805), (770, 793, 857, 834), (775, 732, 796, 839), (742, 741, 805, 806), (772, 769, 833, 836), (737, 775, 839, 801), (743, 742, 806, 807), (730, 771, 835, 794), (776, 736, 800, 840)])
me_cylinder_001.polygons.foreach_set('material_index', [0, 0, 0, 0, 0, 0, 0, 0, 0, 0, 0, 0, 0, 0, 0, 0, 0, 0, 0, 0, 0, 0, 0, 0, 0, 0, 0, 0, 0, 0, 0, 0, 568, 568, 568, 568, 568, 568, 568, 568, 568, 568, 568, 568, 568, 568, 568, 568, 568, 568, 568, 568, 568, 568, 568, 568, 568, 568, 568, 568, 568, 568, 568, 568, 568, 568, 568, 568, 568, 568, 568, 568, 568, 568, 568, 568, 568, 568, 568, 568, 568, 568, 568, 568, 568, 568, 568, 568, 568, 568, 568, 568, 568, 568, 568, 568, 568, 568, 568, 568, 568, 568, 568, 568, 568, 568, 568, 568, 568, 568, 568, 568, 568, 568, 568, 568, 568, 568, 568, 568, 568, 568, 568, 568, 568, 568, 568, 568, 568, 568, 568, 568, 568, 568, 568, 568, 568, 568, 568, 568, 568, 568, 568, 568, 568, 568, 568, 568, 568, 568, 568, 568, 568, 568, 568, 568, 568, 568, 568, 568, 568, 568, 568, 568, 568, 568, 568, 568, 568, 568, 568, 568, 568, 568, 568, 568, 568, 568, 568, 568, 568, 568, 568, 568, 568, 568, 568, 568, 568, 568, 568, 568, 568, 568, 568, 568, 568, 568, 568, 568, 568, 568, 568, 568, 568, 568, 568, 568, 568, 568, 568, 568, 568, 568, 568, 568, 568, 568, 568, 568, 568, 568, 568, 568, 568, 568, 568, 568, 568, 568, 568, 568, 568, 568, 568, 568, 568, 568, 568, 568, 568, 568, 568, 568, 568, 568, 568, 568, 568, 568, 568, 568, 568, 568, 568, 568, 568, 568, 568, 568, 568, 568, 568, 568, 568, 568, 568, 568, 568, 568, 568, 568, 568, 568, 568, 568, 568, 568, 568, 568, 568, 568, 568, 568, 568, 568, 568, 568, 568, 568, 568, 568, 568, 568, 568, 568, 568, 568, 568, 568, 568, 568, 568, 568, 568, 568, 568, 568, 568, 568, 568, 568, 568, 568, 568, 568, 568, 568, 568, 568, 568, 568, 568, 568, 568, 568, 568, 568, 568, 568, 568, 568, 568, 568, 568, 568, 568, 568, 568, 568, 568, 568, 568, 568, 568, 568, 568, 568, 568, 568, 568, 568, 568, 568, 568, 568, 568, 568, 568, 568, 568, 568, 568, 568, 568, 568, 568, 568, 568, 568, 568, 568, 568, 568, 568, 568, 568, 568, 568, 568, 568, 568, 568, 568, 568, 568, 568, 568, 568, 568, 568, 568, 568, 568, 568, 568, 568, 568, 568, 568, 568, 568, 568, 568, 568, 568, 568, 568, 568, 568, 568, 568, 568, 568, 568, 568, 568, 568, 568, 568, 568, 568, 568, 568, 568, 568, 568, 568, 568, 568, 568, 568, 568, 568, 568, 568, 568, 568, 568, 568, 568, 568, 568, 568, 568, 568, 568, 568, 568, 568, 568, 568, 568, 568, 568, 568, 568, 568, 568, 568, 568, 568, 568, 568, 568, 568, 568, 568, 568, 568, 568, 568, 568, 568, 568, 568, 568, 568, 568, 568, 568, 568, 568, 568, 568, 568, 568, 568, 568, 568, 568, 568, 568, 568, 568, 568, 568, 568, 568, 568, 568, 568, 568, 568, 568, 568, 568, 568, 568, 568, 568, 568, 568, 568, 568, 568, 568, 568, 568, 568, 568, 568, 568, 568, 568, 568, 568, 568, 568, 568, 568, 568, 568, 568, 568, 568, 568, 568, 568, 568, 568, 568, 568, 568, 568, 568, 568, 568, 568, 568, 568, 568, 568, 568, 568, 568, 568, 568, 568, 568, 568, 568, 568, 568, 568, 568, 568, 568, 568, 568, 568, 568, 568, 568, 568, 568, 568, 568, 568, 568, 568, 568, 568, 568, 568, 568, 568, 568, 568, 568, 568, 568, 568, 568, 568, 568, 568, 568, 568, 568, 568, 568, 568, 568, 568, 568, 568, 568, 568, 568, 568, 568, 568, 568, 568, 568, 568, 568, 568, 568, 568, 568, 568, 568, 568, 568, 568, 568, 568, 568, 568, 568, 568, 568, 568, 568, 568, 568, 568, 568, 568, 568, 568, 568, 568, 568, 568, 568, 568, 568, 568, 568, 568, 568, 568, 568, 568, 568, 568, 568, 568, 568, 568, 568, 568, 568, 568, 568, 568, 568, 568, 568, 568, 568, 568, 568, 568, 568, 568, 568, 568, 568, 568, 568, 568, 568, 568, 568, 568, 568, 568, 568, 568, 568, 568, 568, 568, 568, 568, 568, 568, 568, 568, 568, 568, 568, 568, 568, 568, 568, 568, 568, 568, 568, 568, 568, 568, 568, 568, 568, 568, 568, 568, 568, 568, 568, 568, 568, 568, 568, 568, 568, 568, 568, 568, 568, 568, 568, 568, 568, 568, 568, 568, 568, 568, 568, 568, 568, 568, 568, 568, 568])
_uv = me_cylinder_001.uv_layers.new(name='UVMap')
_uv.uv.foreach_set('vector', [1.0, 0.5191, 1.0, 0.9858, 0.9688, 0.9855, 0.9688, 0.5194, 0.9688, 0.5194, 0.9688, 0.9855, 0.9375, 0.9848, 0.9375, 0.5201, 0.9375, 0.9848, 0.9062, 0.9836, 0.9062, 0.5213, 0.9375, 0.5201, 0.9062, 0.5213, 0.9062, 0.9836, 0.8959, 0.983, 0.875, 0.9823, 0.875, 0.5226, 0.8959, 0.5219, 0.875, 0.5226, 0.875, 0.9823, 0.8438, 0.981, 0.8438, 0.5239, 0.8438, 0.5239, 0.8438, 0.981, 0.8417, 0.9809, 0.8125, 0.9801, 0.8125, 0.5248, 0.8417, 0.524, 0.8125, 0.5248, 0.8125, 0.9801, 0.795, 0.9796, 0.7812, 0.9795, 0.7812, 0.5254, 0.795, 0.5253, 0.795, 0.5253, 0.7812, 0.5254, 0.7812, 0.9795, 0.75, 0.9792, 0.75, 0.5257, 0.75, 0.5257, 0.75, 0.9792, 0.7188, 0.9795, 0.7188, 0.5254, 0.7188, 0.5254, 0.7188, 0.9795, 0.705, 0.9796, 0.6875, 0.9801, 0.6875, 0.5248, 0.705, 0.5253, 0.6875, 0.5248, 0.6875, 0.9801, 0.6583, 0.9809, 0.6562, 0.981, 0.6562, 0.5239, 0.6583, 0.524, 0.6562, 0.5239, 0.6562, 0.981, 0.625, 0.9823, 0.625, 0.5226, 0.625, 0.5226, 0.625, 0.9823, 0.6041, 0.983, 0.5938, 0.9836, 0.5938, 0.5213, 0.6041, 0.5219, 0.5938, 0.5213, 0.5938, 0.9836, 0.5625, 0.9848, 0.5625, 0.5201, 0.5625, 0.5201, 0.5625, 0.9848, 0.5312, 0.9855, 0.5312, 0.5194, 0.5312, 0.5194, 0.5312, 0.9855, 0.5, 0.9858, 0.5, 0.5191, 0.5, 0.5191, 0.5, 0.9858, 0.4688, 0.9855, 0.4688, 0.5194, 0.4688, 0.5194, 0.4688, 0.9855, 0.4375, 0.9848, 0.4375, 0.5201, 0.4375, 0.5201, 0.4375, 0.9848, 0.4062, 0.9836, 0.4062, 0.5213, 0.4062, 0.5213, 0.4062, 0.9836, 0.3959, 0.983, 0.375, 0.9823, 0.375, 0.5226, 0.3959, 0.5219, 0.375, 0.9823, 0.3438, 0.981, 0.3438, 0.5239, 0.375, 0.5226, 0.3438, 0.5239, 0.3438, 0.981, 0.3417, 0.9809, 0.3125, 0.9801, 0.3125, 0.5248, 0.3417, 0.524, 0.295, 0.5253, 0.3125, 0.5248, 0.3125, 0.9801, 0.295, 0.9796, 0.2812, 0.9795, 0.2812, 0.5254, 0.295, 0.5253, 0.2812, 0.9795, 0.25, 0.9792, 0.25, 0.5257, 0.2812, 0.5254, 0.25, 0.9792, 0.2188, 0.9795, 0.2188, 0.5254, 0.25, 0.5257, 0.2188, 0.9795, 0.205, 0.9796, 0.1875, 0.9801, 0.1875, 0.5248, 0.205, 0.5253, 0.2188, 0.5254, 0.1875, 0.9801, 0.1583, 0.9809, 0.1562, 0.981, 0.1562, 0.5239, 0.1583, 0.524, 0.1875, 0.5248, 0.1562, 0.981, 0.125, 0.9823, 0.125, 0.5226, 0.1562, 0.5239, 0.125, 0.9823, 0.1041, 0.983, 0.09375, 0.9836, 0.09375, 0.5213, 0.1041, 0.5219, 0.125, 0.5226, 0.09375, 0.9836, 0.0625, 0.9848, 0.0625, 0.5201, 0.09375, 0.5213, 0.0625, 0.5201, 0.0625, 0.9848, 0.03125, 0.9855, 0.03125, 0.5194, 0.03125, 0.5194, 0.03125, 0.9855, 0.0, 0.9858, 0.0, 0.5191, 1.0, 0.5, 1.0, 1.0, 0.9688, 1.0, 0.9688, 0.5, 0.9688, 0.5, 0.9688, 1.0, 0.9375, 1.0, 0.9375, 0.5, 0.9375, 0.5, 0.9375, 1.0, 0.9062, 1.0, 0.9062, 0.5, 0.9062, 0.5, 0.9062, 1.0, 0.875, 1.0, 0.875, 0.5, 0.875, 0.5, 0.875, 1.0, 0.8438, 1.0, 0.8438, 0.5, 0.8438, 0.5, 0.8438, 1.0, 0.8125, 1.0, 0.8125, 0.5, 0.8125, 0.5, 0.8125, 1.0, 0.7812, 1.0, 0.7812, 0.5, 0.7812, 0.5, 0.7812, 1.0, 0.75, 1.0, 0.75, 0.5, 0.75, 0.5, 0.75, 1.0, 0.7188, 1.0, 0.7188, 0.5, 0.7188, 0.5, 0.7188, 1.0, 0.6875, 1.0, 0.6875, 0.5, 0.6875, 0.5, 0.6875, 1.0, 0.6562, 1.0, 0.6562, 0.5, 0.6562, 0.5, 0.6562, 1.0, 0.625, 1.0, 0.625, 0.5, 0.625, 0.5, 0.625, 1.0, 0.5938, 1.0, 0.5938, 0.5, 0.5938, 0.5, 0.5938, 1.0, 0.5625, 1.0, 0.5625, 0.5, 0.5625, 0.5, 0.5625, 1.0, 0.5312, 1.0, 0.5312, 0.5, 0.5312, 0.5, 0.5312, 1.0, 0.5, 1.0, 0.5, 0.5, 0.5, 0.5, 0.5, 1.0, 0.4688, 1.0, 0.4688, 0.5, 0.4688, 0.5, 0.4688, 1.0, 0.4375, 1.0, 0.4375, 0.5, 0.4375, 0.5, 0.4375, 1.0, 0.4062, 1.0, 0.4062, 0.5, 0.4062, 0.5, 0.4062, 1.0, 0.375, 1.0, 0.375, 0.5, 0.3497, 0.7391, 0.3438, 0.7382, 0.3438, 0.5, 0.375, 0.5, 0.375, 1.0, 0.3438, 1.0, 0.3438, 0.7618, 0.3497, 0.7609, 0.3631, 0.7575, 0.3713, 0.7538, 0.3741, 0.75, 0.3713, 0.7462, 0.3631, 0.7425, 0.3332, 0.7638, 0.3438, 0.7618, 0.3438, 1.0, 0.3125, 1.0, 0.3125, 0.7664, 0.3139, 0.7662, 0.3139, 0.7338, 0.3125, 0.7336, 0.3125, 0.5, 0.3438, 0.5, 0.3438, 0.7382, 0.3332, 0.7362, 0.2936, 0.768, 0.3125, 0.7664, 0.3125, 1.0, 0.2812, 1.0, 0.2812, 0.7687, 0.2936, 0.732, 0.2812, 0.7313, 0.2812, 0.5, 0.3125, 0.5, 0.3125, 0.7336, 0.272, 0.7692, 0.2812, 0.7687, 0.2812, 1.0, 0.25, 1.0, 0.25, 0.7695, 0.272, 0.7308, 0.25, 0.7305, 0.25, 0.5, 0.2812, 0.5, 0.2812, 0.7313, 0.228, 0.7692, 0.25, 0.7695, 0.25, 1.0, 0.2188, 1.0, 0.2188, 0.7687, 0.228, 0.7308, 0.2188, 0.7313, 0.2188, 0.5, 0.25, 0.5, 0.25, 0.7305, 0.2064, 0.768, 0.2188, 0.7687, 0.2188, 1.0, 0.1875, 1.0, 0.1875, 0.7664, 0.2064, 0.732, 0.1875, 0.7336, 0.1875, 0.5, 0.2188, 0.5, 0.2188, 0.7313, 0.1861, 0.7662, 0.1875, 0.7664, 0.1875, 1.0, 0.1562, 1.0, 0.1562, 0.7618, 0.1668, 0.7638, 0.1668, 0.7362, 0.1562, 0.7382, 0.1562, 0.5, 0.1875, 0.5, 0.1875, 0.7336, 0.1861, 0.7338, 0.1503, 0.7609, 0.1562, 0.7618, 0.1562, 1.0, 0.125, 1.0, 0.125, 0.5, 0.1562, 0.5, 0.1562, 0.7382, 0.1503, 0.7391, 0.1369, 0.7425, 0.1287, 0.7462, 0.1259, 0.75, 0.1287, 0.7538, 0.1369, 0.7575, 0.125, 0.5, 0.125, 1.0, 0.09375, 1.0, 0.09375, 0.5, 0.09375, 0.5, 0.09375, 1.0, 0.0625, 1.0, 0.0625, 0.5, 0.0625, 1.0, 0.09375, 1.0, 0.09375, 1.0, 0.0625, 1.0, 0.0625, 0.5, 0.0625, 1.0, 0.03125, 1.0, 0.03125, 0.5, 0.03125, 0.5, 0.03125, 1.0, 0.0, 1.0, 0.0, 0.5, 0.7032, 0.4854, 0.75, 0.49, 0.7032, 0.4854, 0.8418, 0.4717, 0.8833, 0.4496, 0.9197, 0.4197, 0.9496, 0.3833, 0.9717, 0.3418, 0.9854, 0.2968, 0.99, 0.25, 0.9854, 0.2032, 0.9717, 0.1582, 0.9496, 0.1167, 0.9197, 0.08029, 0.8833, 0.05045, 0.8418, 0.02827, 0.7968, 0.01461, 0.75, 0.01, 0.7968, 0.01461, 0.8418, 0.02827, 0.8833, 0.05045, 0.9197, 0.08029, 0.9496, 0.1167, 0.9717, 0.1582, 0.9854, 0.2032, 0.99, 0.25, 0.9854, 0.2968, 0.9717, 0.3418, 0.9496, 0.3833, 0.9197, 0.4197, 0.8833, 0.4496, 0.8418, 0.4717, 1.0, 0.5, 1.0, 1.0, 0.9688, 1.0, 0.9688, 0.5, 0.9688, 0.5, 0.9688, 1.0, 0.9375, 1.0, 0.9375, 0.5, 0.9375, 0.5, 0.9375, 1.0, 0.9062, 1.0, 0.9062, 0.5, 0.9062, 0.5, 0.9062, 1.0, 0.875, 1.0, 0.875, 0.5, 0.8438, 0.5, 0.875, 0.5, 0.875, 1.0, 0.8438, 1.0, 0.8438, 0.7618, 0.8497, 0.7609, 0.8631, 0.7575, 0.8713, 0.7538, 0.8741, 0.75, 0.8713, 0.7462, 0.8631, 0.7425, 0.8497, 0.7391, 0.8438, 0.7382, 0.8332, 0.7638, 0.8438, 0.7618, 0.8438, 1.0, 0.8125, 1.0, 0.8125, 0.7664, 0.8139, 0.7662, 0.8125, 0.5, 0.8438, 0.5, 0.8438, 0.7382, 0.8332, 0.7362, 0.8139, 0.7338, 0.8125, 0.7336, 0.8125, 1.0, 0.7812, 1.0, 0.7812, 0.7687, 0.7936, 0.768, 0.8125, 0.7664, 0.7812, 0.5, 0.8125, 0.5, 0.8125, 0.7336, 0.7936, 0.732, 0.7812, 0.7313, 0.7812, 0.7313, 0.772, 0.7692, 0.7812, 0.7687, 0.7812, 1.0, 0.75, 1.0, 0.75, 0.7695, 0.75, 0.5, 0.7812, 0.5, 0.7812, 0.7313, 0.772, 0.7308, 0.75, 0.7305, 0.75, 1.0, 0.7188, 1.0, 0.7188, 0.7687, 0.728, 0.7692, 0.75, 0.7695, 0.728, 0.7308, 0.7188, 0.7313, 0.7188, 0.5, 0.75, 0.5, 0.75, 0.7305, 0.7188, 1.0, 0.6875, 1.0, 0.6875, 0.7664, 0.7064, 0.768, 0.7188, 0.7687, 0.7188, 0.7687, 0.6875, 0.7336, 0.6875, 0.5, 0.7188, 0.5, 0.7188, 0.7313, 0.7064, 0.732, 0.6875, 1.0, 0.6562, 1.0, 0.6562, 0.7618, 0.6668, 0.7638, 0.6861, 0.7662, 0.6875, 0.7664, 0.6668, 0.7362, 0.6562, 0.7382, 0.6562, 0.5, 0.6875, 0.5, 0.6875, 0.7336, 0.6861, 0.7338, 0.6562, 1.0, 0.625, 1.0, 0.625, 0.5, 0.6562, 0.5, 0.6562, 0.7382, 0.6503, 0.7391, 0.6369, 0.7425, 0.6287, 0.7462, 0.6259, 0.75, 0.6287, 0.7538, 0.6369, 0.7575, 0.6503, 0.7609, 0.6562, 0.7618, 0.625, 0.5, 0.625, 1.0, 0.5938, 1.0, 0.5938, 0.5, 0.5938, 0.5, 0.5938, 1.0, 0.5625, 1.0, 0.5625, 0.5, 0.5625, 0.5, 0.5625, 1.0, 0.5312, 1.0, 0.5312, 0.5, 0.5312, 0.5, 0.5312, 1.0, 0.5, 1.0, 0.5, 0.5, 0.5, 0.5, 0.5, 1.0, 0.4688, 1.0, 0.4688, 0.5, 0.4688, 0.5, 0.4688, 1.0, 0.4375, 1.0, 0.4375, 0.5, 0.4375, 0.5, 0.4375, 1.0, 0.4062, 1.0, 0.4062, 0.5, 0.4062, 0.5, 0.4062, 1.0, 0.375, 1.0, 0.375, 0.5, 0.375, 0.5, 0.375, 1.0, 0.3438, 1.0, 0.3438, 0.5, 0.3438, 0.5, 0.3438, 1.0, 0.3125, 1.0, 0.3125, 0.5, 0.3125, 0.5, 0.3125, 1.0, 0.2812, 1.0, 0.2812, 0.5, 0.2812, 0.5, 0.2812, 1.0, 0.25, 1.0, 0.25, 0.5, 0.25, 0.5, 0.25, 1.0, 0.2188, 1.0, 0.2188, 0.5, 0.2188, 0.5, 0.2188, 1.0, 0.1875, 1.0, 0.1875, 0.5, 0.1875, 0.5, 0.1875, 1.0, 0.1562, 1.0, 0.1562, 0.5, 0.1562, 0.5, 0.1562, 1.0, 0.125, 1.0, 0.125, 0.5, 0.125, 0.5, 0.125, 1.0, 0.09375, 1.0, 0.09375, 0.5, 0.09375, 0.5, 0.09375, 1.0, 0.0625, 1.0, 0.0625, 0.5, 0.6562, 1.0, 0.6875, 1.0, 0.6875, 1.0, 0.6562, 1.0, 0.0625, 0.5, 0.0625, 1.0, 0.03125, 1.0, 0.03125, 0.5, 0.03125, 0.5, 0.03125, 1.0, 0.0, 1.0, 0.0, 0.5, 0.7032, 0.4854, 0.75, 0.49, 0.7032, 0.4854, 0.8418, 0.4717, 0.8833, 0.4496, 0.9197, 0.4197, 0.9496, 0.3833, 0.9717, 0.3418, 0.9854, 0.2968, 0.99, 0.25, 0.9854, 0.2032, 0.9717, 0.1582, 0.9496, 0.1167, 0.9197, 0.08029, 0.8833, 0.05045, 0.8418, 0.02827, 0.7968, 0.01461, 0.75, 0.01, 0.7968, 0.01461, 0.8418, 0.02827, 0.8833, 0.05045, 0.9197, 0.08029, 0.9496, 0.1167, 0.9717, 0.1582, 0.9854, 0.2032, 0.99, 0.25, 0.9854, 0.2968, 0.9717, 0.3418, 0.9496, 0.3833, 0.9197, 0.4197, 0.8833, 0.4496, 0.8418, 0.4717, 0.375, 1.0, 0.4062, 1.0, 0.4062, 1.0, 0.375, 1.0, 0.5625, 1.0, 0.5938, 1.0, 0.5938, 1.0, 0.5625, 1.0, 0.8125, 1.0, 0.8438, 1.0, 0.8438, 1.0, 0.8125, 1.0, 0.03125, 1.0, 0.0625, 1.0, 0.0625, 1.0, 0.03125, 1.0, 0.625, 1.0, 0.6562, 1.0, 0.6562, 1.0, 0.625, 1.0, 0.0, 1.0, 0.03125, 1.0, 0.03125, 1.0, 0.0, 1.0, 0.7812, 1.0, 0.8125, 1.0, 0.8125, 1.0, 0.7812, 1.0, 0.5938, 1.0, 0.625, 1.0, 0.625, 1.0, 0.5938, 1.0, 0.75, 1.0, 0.7812, 1.0, 0.7812, 1.0, 0.75, 1.0, 0.5625, 1.0, 0.5938, 1.0, 0.5938, 1.0, 0.5625, 1.0, 0.7188, 1.0, 0.75, 1.0, 0.75, 1.0, 0.7188, 1.0, 0.5312, 1.0, 0.5625, 1.0, 0.5625, 1.0, 0.5312, 1.0, 0.6875, 1.0, 0.7188, 1.0, 0.7188, 1.0, 0.6875, 1.0, 0.5, 1.0, 0.5312, 1.0, 0.5312, 1.0, 0.5, 1.0, 0.6562, 1.0, 0.6875, 1.0, 0.6875, 1.0, 0.6562, 1.0, 0.4688, 1.0, 0.5, 1.0, 0.5, 1.0, 0.4688, 1.0, 0.625, 1.0, 0.6562, 1.0, 0.6562, 1.0, 0.625, 1.0, 0.4375, 1.0, 0.4688, 1.0, 0.4688, 1.0, 0.4375, 1.0, 0.5938, 1.0, 0.625, 1.0, 0.625, 1.0, 0.5938, 1.0, 0.5625, 1.0, 0.5938, 1.0, 0.5938, 1.0, 0.5625, 1.0, 0.375, 1.0, 0.4062, 1.0, 0.4062, 1.0, 0.375, 1.0, 0.5312, 1.0, 0.5625, 1.0, 0.5625, 1.0, 0.5312, 1.0, 0.3438, 1.0, 0.375, 1.0, 0.375, 1.0, 0.3438, 1.0, 0.3125, 1.0, 0.3438, 1.0, 0.3438, 1.0, 0.3125, 1.0, 0.5, 1.0, 0.5312, 1.0, 0.5312, 1.0, 0.5, 1.0, 0.2812, 1.0, 0.3125, 1.0, 0.3125, 1.0, 0.2812, 1.0, 0.4062, 1.0, 0.4375, 1.0, 0.4375, 1.0, 0.4062, 1.0, 0.4688, 1.0, 0.5, 1.0, 0.5, 1.0, 0.4688, 1.0, 0.25, 1.0, 0.2812, 1.0, 0.2812, 1.0, 0.25, 1.0, 0.4375, 1.0, 0.4688, 1.0, 0.4688, 1.0, 0.4375, 1.0, 0.2188, 1.0, 0.25, 1.0, 0.25, 1.0, 0.2188, 1.0, 0.9688, 1.0, 1.0, 1.0, 1.0, 1.0, 0.9688, 1.0, 0.4062, 1.0, 0.4375, 1.0, 0.4375, 1.0, 0.4062, 1.0, 0.1875, 1.0, 0.2188, 1.0, 0.2188, 1.0, 0.1875, 1.0, 0.9375, 1.0, 0.9688, 1.0, 0.9688, 1.0, 0.9375, 1.0, 0.375, 1.0, 0.4062, 1.0, 0.4062, 1.0, 0.375, 1.0, 0.1562, 1.0, 0.1875, 1.0, 0.1875, 1.0, 0.1562, 1.0, 0.3438, 1.0, 0.375, 1.0, 0.375, 1.0, 0.3438, 1.0, 0.125, 1.0, 0.1562, 1.0, 0.1562, 1.0, 0.125, 1.0, 0.9062, 1.0, 0.9375, 1.0, 0.9375, 1.0, 0.9062, 1.0, 0.3125, 1.0, 0.3438, 1.0, 0.3438, 1.0, 0.3125, 1.0, 0.09375, 1.0, 0.125, 1.0, 0.125, 1.0, 0.09375, 1.0, 0.875, 1.0, 0.9062, 1.0, 0.9062, 1.0, 0.875, 1.0, 0.2812, 1.0, 0.3125, 1.0, 0.3125, 1.0, 0.2812, 1.0, 0.0625, 1.0, 0.09375, 1.0, 0.09375, 1.0, 0.0625, 1.0, 0.8438, 1.0, 0.875, 1.0, 0.875, 1.0, 0.8438, 1.0, 0.25, 1.0, 0.2812, 1.0, 0.2812, 1.0, 0.25, 1.0, 0.0, 1.0, 0.03125, 1.0, 0.03125, 1.0, 0.0, 1.0, 0.8125, 1.0, 0.8438, 1.0, 0.8438, 1.0, 0.8125, 1.0, 0.2188, 1.0, 0.25, 1.0, 0.25, 1.0, 0.2188, 1.0, 0.9688, 1.0, 1.0, 1.0, 1.0, 1.0, 0.9688, 1.0, 0.03125, 1.0, 0.0625, 1.0, 0.0625, 1.0, 0.03125, 1.0, 0.7812, 1.0, 0.8125, 1.0, 0.8125, 1.0, 0.7812, 1.0, 0.1875, 1.0, 0.2188, 1.0, 0.2188, 1.0, 0.1875, 1.0, 0.9375, 1.0, 0.9688, 1.0, 0.9688, 1.0, 0.9375, 1.0, 0.75, 1.0, 0.7812, 1.0, 0.7812, 1.0, 0.75, 1.0, 0.1562, 1.0, 0.1875, 1.0, 0.1875, 1.0, 0.1562, 1.0, 0.9062, 1.0, 0.9375, 1.0, 0.9375, 1.0, 0.9062, 1.0, 0.7188, 1.0, 0.75, 1.0, 0.75, 1.0, 0.7188, 1.0, 0.125, 1.0, 0.1562, 1.0, 0.1562, 1.0, 0.125, 1.0, 0.875, 1.0, 0.9062, 1.0, 0.9062, 1.0, 0.875, 1.0, 0.6875, 1.0, 0.7188, 1.0, 0.7188, 1.0, 0.6875, 1.0, 0.09375, 1.0, 0.125, 1.0, 0.125, 1.0, 0.09375, 1.0, 0.8438, 1.0, 0.875, 1.0, 0.875, 1.0, 0.8438, 1.0, 0.2812, 1.0, 0.3125, 1.0, 0.3125, 1.0, 0.2812, 1.0, 0.4688, 1.0, 0.5, 1.0, 0.5, 1.0, 0.4688, 1.0, 0.5312, 1.0, 0.5625, 1.0, 0.5625, 1.0, 0.5312, 1.0, 0.3438, 1.0, 0.375, 1.0, 0.375, 1.0, 0.3438, 1.0, 0.5, 1.0, 0.5312, 1.0, 0.5312, 1.0, 0.5, 1.0, 0.3125, 1.0, 0.3438, 1.0, 0.3438, 1.0, 0.3125, 1.0, 0.4688, 1.0, 0.5, 1.0, 0.5, 1.0, 0.4688, 1.0, 0.2812, 1.0, 0.3125, 1.0, 0.3125, 1.0, 0.2812, 1.0, 0.4375, 1.0, 0.4688, 1.0, 0.4688, 1.0, 0.4375, 1.0, 0.25, 1.0, 0.2812, 1.0, 0.2812, 1.0, 0.25, 1.0, 0.375, 1.0, 0.4062, 1.0, 0.4062, 1.0, 0.375, 1.0, 0.2188, 1.0, 0.25, 1.0, 0.25, 1.0, 0.2188, 1.0, 0.03125, 1.0, 0.0625, 1.0, 0.0625, 1.0, 0.03125, 1.0, 0.3438, 1.0, 0.375, 1.0, 0.375, 1.0, 0.3438, 1.0, 0.1875, 1.0, 0.2188, 1.0, 0.2188, 1.0, 0.1875, 1.0, 0.0, 1.0, 0.03125, 1.0, 0.03125, 1.0, 0.0, 1.0, 0.3125, 1.0, 0.3438, 1.0, 0.3438, 1.0, 0.3125, 1.0, 0.1562, 1.0, 0.1875, 1.0, 0.1875, 1.0, 0.1562, 1.0, 0.9688, 1.0, 1.0, 1.0, 1.0, 1.0, 0.9688, 1.0, 0.2812, 1.0, 0.3125, 1.0, 0.3125, 1.0, 0.2812, 1.0, 0.125, 1.0, 0.1562, 1.0, 0.1562, 1.0, 0.125, 1.0, 0.9375, 1.0, 0.9688, 1.0, 0.9688, 1.0, 0.9375, 1.0, 0.25, 1.0, 0.2812, 1.0, 0.2812, 1.0, 0.25, 1.0, 0.09375, 1.0, 0.125, 1.0, 0.125, 1.0, 0.09375, 1.0, 0.9062, 1.0, 0.9375, 1.0, 0.9375, 1.0, 0.9062, 1.0, 0.2188, 1.0, 0.25, 1.0, 0.25, 1.0, 0.2188, 1.0, 0.0625, 1.0, 0.09375, 1.0, 0.09375, 1.0, 0.0625, 1.0, 0.875, 1.0, 0.9062, 1.0, 0.9062, 1.0, 0.875, 1.0, 0.1875, 1.0, 0.2188, 1.0, 0.2188, 1.0, 0.1875, 1.0, 0.0, 1.0, 0.03125, 1.0, 0.03125, 1.0, 0.0, 1.0, 0.8438, 1.0, 0.875, 1.0, 0.875, 1.0, 0.8438, 1.0, 0.1562, 1.0, 0.1875, 1.0, 0.1875, 1.0, 0.1562, 1.0, 0.4062, 1.0, 0.4375, 1.0, 0.4375, 1.0, 0.4062, 1.0, 0.8125, 1.0, 0.8438, 1.0, 0.8438, 1.0, 0.8125, 1.0, 0.125, 1.0, 0.1562, 1.0, 0.1562, 1.0, 0.125, 1.0, 0.9688, 1.0, 1.0, 1.0, 1.0, 1.0, 0.9688, 1.0, 0.7812, 1.0, 0.8125, 1.0, 0.8125, 1.0, 0.7812, 1.0, 0.09375, 1.0, 0.125, 1.0, 0.125, 1.0, 0.09375, 1.0, 0.9375, 1.0, 0.9688, 1.0, 0.9688, 1.0, 0.9375, 1.0, 0.75, 1.0, 0.7812, 1.0, 0.7812, 1.0, 0.75, 1.0, 0.0625, 1.0, 0.09375, 1.0, 0.09375, 1.0, 0.0625, 1.0, 0.9062, 1.0, 0.9375, 1.0, 0.9375, 1.0, 0.9062, 1.0, 0.7188, 1.0, 0.75, 1.0, 0.75, 1.0, 0.7188, 1.0, 0.03125, 1.0, 0.0625, 1.0, 0.0625, 1.0, 0.03125, 1.0, 0.875, 1.0, 0.9062, 1.0, 0.9062, 1.0, 0.875, 1.0, 0.6875, 1.0, 0.7188, 1.0, 0.7188, 1.0, 0.6875, 1.0, 0.8438, 1.0, 0.875, 1.0, 0.875, 1.0, 0.8438, 1.0, 0.6562, 1.0, 0.6875, 1.0, 0.6875, 1.0, 0.6562, 1.0, 0.8125, 1.0, 0.8438, 1.0, 0.8438, 1.0, 0.8125, 1.0, 0.625, 1.0, 0.6562, 1.0, 0.6562, 1.0, 0.625, 1.0, 0.7812, 1.0, 0.8125, 1.0, 0.8125, 1.0, 0.7812, 1.0, 0.5938, 1.0, 0.625, 1.0, 0.625, 1.0, 0.5938, 1.0, 0.75, 1.0, 0.7812, 1.0, 0.7812, 1.0, 0.75, 1.0, 0.5625, 1.0, 0.5938, 1.0, 0.5938, 1.0, 0.5625, 1.0, 0.7188, 1.0, 0.75, 1.0, 0.75, 1.0, 0.7188, 1.0, 0.5312, 1.0, 0.5625, 1.0, 0.5625, 1.0, 0.5312, 1.0, 0.6875, 1.0, 0.7188, 1.0, 0.7188, 1.0, 0.6875, 1.0, 0.5, 1.0, 0.5312, 1.0, 0.5312, 1.0, 0.5, 1.0, 0.6562, 1.0, 0.6875, 1.0, 0.6875, 1.0, 0.6562, 1.0, 0.4688, 1.0, 0.5, 1.0, 0.5, 1.0, 0.4688, 1.0, 0.625, 1.0, 0.6562, 1.0, 0.6562, 1.0, 0.625, 1.0, 0.4375, 1.0, 0.4688, 1.0, 0.4688, 1.0, 0.4375, 1.0, 0.5938, 1.0, 0.625, 1.0, 0.625, 1.0, 0.5938, 1.0, 0.4062, 1.0, 0.4375, 1.0, 0.4375, 1.0, 0.4062, 1.0, 0.1875, 1.0, 0.2188, 1.0, 0.2188, 1.0, 0.1875, 1.0, 0.3438, 1.0, 0.375, 1.0, 0.375, 1.0, 0.3438, 1.0, 0.4375, 1.0, 0.4688, 1.0, 0.4688, 1.0, 0.4375, 1.0, 0.25, 1.0, 0.2812, 1.0, 0.2812, 1.0, 0.25, 1.0, 0.375, 1.0, 0.4062, 1.0, 0.4062, 1.0, 0.375, 1.0, 0.2188, 1.0, 0.25, 1.0, 0.25, 1.0, 0.2188, 1.0, 0.03125, 1.0, 0.0625, 1.0, 0.0625, 1.0, 0.03125, 1.0, 0.3438, 1.0, 0.375, 1.0, 0.375, 1.0, 0.3438, 1.0, 0.1875, 1.0, 0.2188, 1.0, 0.2188, 1.0, 0.1875, 1.0, 0.0, 1.0, 0.03125, 1.0, 0.03125, 1.0, 0.0, 1.0, 0.3125, 1.0, 0.3438, 1.0, 0.3438, 1.0, 0.3125, 1.0, 0.1562, 1.0, 0.1875, 1.0, 0.1875, 1.0, 0.1562, 1.0, 0.9688, 1.0, 1.0, 1.0, 1.0, 1.0, 0.9688, 1.0, 0.2812, 1.0, 0.3125, 1.0, 0.3125, 1.0, 0.2812, 1.0, 0.125, 1.0, 0.1562, 1.0, 0.1562, 1.0, 0.125, 1.0, 0.9375, 1.0, 0.9688, 1.0, 0.9688, 1.0, 0.9375, 1.0, 0.25, 1.0, 0.2812, 1.0, 0.2812, 1.0, 0.25, 1.0, 0.09375, 1.0, 0.125, 1.0, 0.125, 1.0, 0.09375, 1.0, 0.9062, 1.0, 0.9375, 1.0, 0.9375, 1.0, 0.9062, 1.0, 0.2188, 1.0, 0.25, 1.0, 0.25, 1.0, 0.2188, 1.0, 0.0625, 1.0, 0.09375, 1.0, 0.09375, 1.0, 0.0625, 1.0, 0.875, 1.0, 0.9062, 1.0, 0.9062, 1.0, 0.875, 1.0, 0.1875, 1.0, 0.2188, 1.0, 0.2188, 1.0, 0.1875, 1.0, 0.0, 1.0, 0.03125, 1.0, 0.03125, 1.0, 0.0, 1.0, 0.8438, 1.0, 0.875, 1.0, 0.875, 1.0, 0.8438, 1.0, 0.1562, 1.0, 0.1875, 1.0, 0.1875, 1.0, 0.1562, 1.0, 0.4062, 1.0, 0.4375, 1.0, 0.4375, 1.0, 0.4062, 1.0, 0.8125, 1.0, 0.8438, 1.0, 0.8438, 1.0, 0.8125, 1.0, 0.125, 1.0, 0.1562, 1.0, 0.1562, 1.0, 0.125, 1.0, 0.9688, 1.0, 1.0, 1.0, 1.0, 1.0, 0.9688, 1.0, 0.7812, 1.0, 0.8125, 1.0, 0.8125, 1.0, 0.7812, 1.0, 0.09375, 1.0, 0.125, 1.0, 0.125, 1.0, 0.09375, 1.0, 0.9375, 1.0, 0.9688, 1.0, 0.9688, 1.0, 0.9375, 1.0, 0.75, 1.0, 0.7812, 1.0, 0.7812, 1.0, 0.75, 1.0, 0.0625, 1.0, 0.09375, 1.0, 0.09375, 1.0, 0.0625, 1.0, 0.9062, 1.0, 0.9375, 1.0, 0.9375, 1.0, 0.9062, 1.0, 0.7188, 1.0, 0.75, 1.0, 0.75, 1.0, 0.7188, 1.0, 0.03125, 1.0, 0.0625, 1.0, 0.0625, 1.0, 0.03125, 1.0, 0.875, 1.0, 0.9062, 1.0, 0.9062, 1.0, 0.875, 1.0, 0.6875, 1.0, 0.7188, 1.0, 0.7188, 1.0, 0.6875, 1.0, 0.8438, 1.0, 0.875, 1.0, 0.875, 1.0, 0.8438, 1.0, 0.6562, 1.0, 0.6875, 1.0, 0.6875, 1.0, 0.6562, 1.0, 0.8125, 1.0, 0.8438, 1.0, 0.8438, 1.0, 0.8125, 1.0, 0.625, 1.0, 0.6562, 1.0, 0.6562, 1.0, 0.625, 1.0, 0.7812, 1.0, 0.8125, 1.0, 0.8125, 1.0, 0.7812, 1.0, 0.5938, 1.0, 0.625, 1.0, 0.625, 1.0, 0.5938, 1.0, 0.75, 1.0, 0.7812, 1.0, 0.7812, 1.0, 0.75, 1.0, 0.5625, 1.0, 0.5938, 1.0, 0.5938, 1.0, 0.5625, 1.0, 0.7188, 1.0, 0.75, 1.0, 0.75, 1.0, 0.7188, 1.0, 0.5312, 1.0, 0.5625, 1.0, 0.5625, 1.0, 0.5312, 1.0, 0.6875, 1.0, 0.7188, 1.0, 0.7188, 1.0, 0.6875, 1.0, 0.5, 1.0, 0.5312, 1.0, 0.5312, 1.0, 0.5, 1.0, 0.6562, 1.0, 0.6875, 1.0, 0.6875, 1.0, 0.6562, 1.0, 0.4688, 1.0, 0.5, 1.0, 0.5, 1.0, 0.4688, 1.0, 0.625, 1.0, 0.6562, 1.0, 0.6562, 1.0, 0.625, 1.0, 0.4375, 1.0, 0.4688, 1.0, 0.4688, 1.0, 0.4375, 1.0, 0.5938, 1.0, 0.625, 1.0, 0.625, 1.0, 0.5938, 1.0, 0.4062, 1.0, 0.4375, 1.0, 0.4375, 1.0, 0.4062, 1.0, 0.5625, 1.0, 0.5938, 1.0, 0.5938, 1.0, 0.5625, 1.0, 0.375, 1.0, 0.4062, 1.0, 0.4062, 1.0, 0.375, 1.0, 0.5312, 1.0, 0.5625, 1.0, 0.5625, 1.0, 0.5312, 1.0, 0.3438, 1.0, 0.375, 1.0, 0.375, 1.0, 0.3438, 1.0, 0.5, 1.0, 0.5312, 1.0, 0.5312, 1.0, 0.5, 1.0, 0.3125, 1.0, 0.3438, 1.0, 0.3438, 1.0, 0.3125, 1.0, 0.09375, 1.0, 0.125, 1.0, 0.125, 1.0, 0.09375, 1.0, 0.25, 1.0, 0.2812, 1.0, 0.2812, 1.0, 0.25, 1.0, 0.0, 1.0, 0.03125, 1.0, 0.03125, 1.0, 0.0, 1.0, 0.3125, 1.0, 0.3438, 1.0, 0.3438, 1.0, 0.3125, 1.0, 0.1562, 1.0, 0.1875, 1.0, 0.1875, 1.0, 0.1562, 1.0, 0.9688, 1.0, 1.0, 1.0, 1.0, 1.0, 0.9688, 1.0, 0.2812, 1.0, 0.3125, 1.0, 0.3125, 1.0, 0.2812, 1.0, 0.125, 1.0, 0.1562, 1.0, 0.1562, 1.0, 0.125, 1.0, 0.9375, 1.0, 0.9688, 1.0, 0.9688, 1.0, 0.9375, 1.0, 0.25, 1.0, 0.2812, 1.0, 0.2812, 1.0, 0.25, 1.0, 0.09375, 1.0, 0.125, 1.0, 0.125, 1.0, 0.09375, 1.0, 0.9062, 1.0, 0.9375, 1.0, 0.9375, 1.0, 0.9062, 1.0, 0.2188, 1.0, 0.25, 1.0, 0.25, 1.0, 0.2188, 1.0, 0.0625, 1.0, 0.09375, 1.0, 0.09375, 1.0, 0.0625, 1.0, 0.875, 1.0, 0.9062, 1.0, 0.9062, 1.0, 0.875, 1.0, 0.1875, 1.0, 0.2188, 1.0, 0.2188, 1.0, 0.1875, 1.0, 0.0, 1.0, 0.03125, 1.0, 0.03125, 1.0, 0.0, 1.0, 0.8438, 1.0, 0.875, 1.0, 0.875, 1.0, 0.8438, 1.0, 0.1562, 1.0, 0.1875, 1.0, 0.1875, 1.0, 0.1562, 1.0, 0.4062, 1.0, 0.4375, 1.0, 0.4375, 1.0, 0.4062, 1.0, 0.8125, 1.0, 0.8438, 1.0, 0.8438, 1.0, 0.8125, 1.0, 0.125, 1.0, 0.1562, 1.0, 0.1562, 1.0, 0.125, 1.0, 0.9688, 1.0, 1.0, 1.0, 1.0, 1.0, 0.9688, 1.0, 0.7812, 1.0, 0.8125, 1.0, 0.8125, 1.0, 0.7812, 1.0, 0.09375, 1.0, 0.125, 1.0, 0.125, 1.0, 0.09375, 1.0, 0.9375, 1.0, 0.9688, 1.0, 0.9688, 1.0, 0.9375, 1.0, 0.75, 1.0, 0.7812, 1.0, 0.7812, 1.0, 0.75, 1.0, 0.0625, 1.0, 0.09375, 1.0, 0.09375, 1.0, 0.0625, 1.0, 0.9062, 1.0, 0.9375, 1.0, 0.9375, 1.0, 0.9062, 1.0, 0.7188, 1.0, 0.75, 1.0, 0.75, 1.0, 0.7188, 1.0, 0.03125, 1.0, 0.0625, 1.0, 0.0625, 1.0, 0.03125, 1.0, 0.875, 1.0, 0.9062, 1.0, 0.9062, 1.0, 0.875, 1.0, 0.6875, 1.0, 0.7188, 1.0, 0.7188, 1.0, 0.6875, 1.0, 0.8438, 1.0, 0.875, 1.0, 0.875, 1.0, 0.8438, 1.0, 0.6562, 1.0, 0.6875, 1.0, 0.6875, 1.0, 0.6562, 1.0, 0.8125, 1.0, 0.8438, 1.0, 0.8438, 1.0, 0.8125, 1.0, 0.625, 1.0, 0.6562, 1.0, 0.6562, 1.0, 0.625, 1.0, 0.7812, 1.0, 0.8125, 1.0, 0.8125, 1.0, 0.7812, 1.0, 0.5938, 1.0, 0.625, 1.0, 0.625, 1.0, 0.5938, 1.0, 0.75, 1.0, 0.7812, 1.0, 0.7812, 1.0, 0.75, 1.0, 0.5625, 1.0, 0.5938, 1.0, 0.5938, 1.0, 0.5625, 1.0, 0.7188, 1.0, 0.75, 1.0, 0.75, 1.0, 0.7188, 1.0, 0.5312, 1.0, 0.5625, 1.0, 0.5625, 1.0, 0.5312, 1.0, 0.6875, 1.0, 0.7188, 1.0, 0.7188, 1.0, 0.6875, 1.0, 0.5, 1.0, 0.5312, 1.0, 0.5312, 1.0, 0.5, 1.0, 0.6562, 1.0, 0.6875, 1.0, 0.6875, 1.0, 0.6562, 1.0, 0.4688, 1.0, 0.5, 1.0, 0.5, 1.0, 0.4688, 1.0, 0.625, 1.0, 0.6562, 1.0, 0.6562, 1.0, 0.625, 1.0, 0.4375, 1.0, 0.4688, 1.0, 0.4688, 1.0, 0.4375, 1.0, 0.5938, 1.0, 0.625, 1.0, 0.625, 1.0, 0.5938, 1.0, 0.4062, 1.0, 0.4375, 1.0, 0.4375, 1.0, 0.4062, 1.0, 0.5625, 1.0, 0.5938, 1.0, 0.5938, 1.0, 0.5625, 1.0, 0.375, 1.0, 0.4062, 1.0, 0.4062, 1.0, 0.375, 1.0, 0.5312, 1.0, 0.5625, 1.0, 0.5625, 1.0, 0.5312, 1.0, 0.3438, 1.0, 0.375, 1.0, 0.375, 1.0, 0.3438, 1.0, 0.5, 1.0, 0.5312, 1.0, 0.5312, 1.0, 0.5, 1.0, 0.3125, 1.0, 0.3438, 1.0, 0.3438, 1.0, 0.3125, 1.0, 0.4688, 1.0, 0.5, 1.0, 0.5, 1.0, 0.4688, 1.0, 0.2812, 1.0, 0.3125, 1.0, 0.3125, 1.0, 0.2812, 1.0, 0.4375, 1.0, 0.4688, 1.0, 0.4688, 1.0, 0.4375, 1.0, 0.25, 1.0, 0.2812, 1.0, 0.2812, 1.0, 0.25, 1.0, 0.375, 1.0, 0.4062, 1.0, 0.4062, 1.0, 0.375, 1.0, 0.2188, 1.0, 0.25, 1.0, 0.25, 1.0, 0.2188, 1.0, 0.03125, 1.0, 0.0625, 1.0, 0.0625, 1.0, 0.03125, 1.0, 0.4062, 1.0, 0.4375, 1.0, 0.4375, 1.0, 0.4062, 1.0, 0.1562, 1.0, 0.1875, 1.0, 0.1875, 1.0, 0.1562, 1.0, 0.9062, 1.0, 0.9375, 1.0, 0.9375, 1.0, 0.9062, 1.0, 0.2188, 1.0, 0.25, 1.0, 0.25, 1.0, 0.2188, 1.0, 0.0625, 1.0, 0.09375, 1.0, 0.09375, 1.0, 0.0625, 1.0, 0.875, 1.0, 0.9062, 1.0, 0.9062, 1.0, 0.875, 1.0, 0.1875, 1.0, 0.2188, 1.0, 0.2188, 1.0, 0.1875, 1.0, 0.0, 1.0, 0.03125, 1.0, 0.03125, 1.0, 0.0, 1.0, 0.8438, 1.0, 0.875, 1.0, 0.875, 1.0, 0.8438, 1.0, 0.1562, 1.0, 0.1875, 1.0, 0.1875, 1.0, 0.1562, 1.0, 0.4062, 1.0, 0.4375, 1.0, 0.4375, 1.0, 0.4062, 1.0, 0.8125, 1.0, 0.8438, 1.0, 0.8438, 1.0, 0.8125, 1.0, 0.125, 1.0, 0.1562, 1.0, 0.1562, 1.0, 0.125, 1.0, 0.9688, 1.0, 1.0, 1.0, 1.0, 1.0, 0.9688, 1.0, 0.7812, 1.0, 0.8125, 1.0, 0.8125, 1.0, 0.7812, 1.0, 0.09375, 1.0, 0.125, 1.0, 0.125, 1.0, 0.09375, 1.0, 0.9375, 1.0, 0.9688, 1.0, 0.9688, 1.0, 0.9375, 1.0, 0.75, 1.0, 0.7812, 1.0, 0.7812, 1.0, 0.75, 1.0, 0.0625, 1.0, 0.09375, 1.0, 0.09375, 1.0, 0.0625, 1.0, 0.9062, 1.0, 0.9375, 1.0, 0.9375, 1.0, 0.9062, 1.0, 0.7188, 1.0, 0.75, 1.0, 0.75, 1.0, 0.7188, 1.0, 0.03125, 1.0, 0.0625, 1.0, 0.0625, 1.0, 0.03125, 1.0, 0.875, 1.0, 0.9062, 1.0, 0.9062, 1.0, 0.875, 1.0, 0.6875, 1.0, 0.7188, 1.0, 0.7188, 1.0, 0.6875, 1.0, 0.8438, 1.0, 0.875, 1.0, 0.875, 1.0, 0.8438, 1.0, 0.6562, 1.0, 0.6875, 1.0, 0.6875, 1.0, 0.6562, 1.0, 0.8125, 1.0, 0.8438, 1.0, 0.8438, 1.0, 0.8125, 1.0, 0.625, 1.0, 0.6562, 1.0, 0.6562, 1.0, 0.625, 1.0, 0.7812, 1.0, 0.8125, 1.0, 0.8125, 1.0, 0.7812, 1.0, 0.5938, 1.0, 0.625, 1.0, 0.625, 1.0, 0.5938, 1.0, 0.75, 1.0, 0.7812, 1.0, 0.7812, 1.0, 0.75, 1.0, 0.5625, 1.0, 0.5938, 1.0, 0.5938, 1.0, 0.5625, 1.0, 0.7188, 1.0, 0.75, 1.0, 0.75, 1.0, 0.7188, 1.0, 0.5312, 1.0, 0.5625, 1.0, 0.5625, 1.0, 0.5312, 1.0, 0.6875, 1.0, 0.7188, 1.0, 0.7188, 1.0, 0.6875, 1.0, 0.5, 1.0, 0.5312, 1.0, 0.5312, 1.0, 0.5, 1.0, 0.6562, 1.0, 0.6875, 1.0, 0.6875, 1.0, 0.6562, 1.0, 0.4688, 1.0, 0.5, 1.0, 0.5, 1.0, 0.4688, 1.0, 0.625, 1.0, 0.6562, 1.0, 0.6562, 1.0, 0.625, 1.0, 0.4375, 1.0, 0.4688, 1.0, 0.4688, 1.0, 0.4375, 1.0, 0.5938, 1.0, 0.625, 1.0, 0.625, 1.0, 0.5938, 1.0, 0.4062, 1.0, 0.4375, 1.0, 0.4375, 1.0, 0.4062, 1.0, 0.5625, 1.0, 0.5938, 1.0, 0.5938, 1.0, 0.5625, 1.0, 0.375, 1.0, 0.4062, 1.0, 0.4062, 1.0, 0.375, 1.0, 0.5312, 1.0, 0.5625, 1.0, 0.5625, 1.0, 0.5312, 1.0, 0.3438, 1.0, 0.375, 1.0, 0.375, 1.0, 0.3438, 1.0, 0.5, 1.0, 0.5312, 1.0, 0.5312, 1.0, 0.5, 1.0, 0.3125, 1.0, 0.3438, 1.0, 0.3438, 1.0, 0.3125, 1.0, 0.4688, 1.0, 0.5, 1.0, 0.5, 1.0, 0.4688, 1.0, 0.2812, 1.0, 0.3125, 1.0, 0.3125, 1.0, 0.2812, 1.0, 0.4375, 1.0, 0.4688, 1.0, 0.4688, 1.0, 0.4375, 1.0, 0.25, 1.0, 0.2812, 1.0, 0.2812, 1.0, 0.25, 1.0, 0.375, 1.0, 0.4062, 1.0, 0.4062, 1.0, 0.375, 1.0, 0.2188, 1.0, 0.25, 1.0, 0.25, 1.0, 0.2188, 1.0, 0.03125, 1.0, 0.0625, 1.0, 0.0625, 1.0, 0.03125, 1.0, 0.3438, 1.0, 0.375, 1.0, 0.375, 1.0, 0.3438, 1.0, 0.1875, 1.0, 0.2188, 1.0, 0.2188, 1.0, 0.1875, 1.0, 0.0, 1.0, 0.03125, 1.0, 0.03125, 1.0, 0.0, 1.0, 0.3125, 1.0, 0.3438, 1.0, 0.3438, 1.0, 0.3125, 1.0, 0.1562, 1.0, 0.1875, 1.0, 0.1875, 1.0, 0.1562, 1.0, 0.9688, 1.0, 1.0, 1.0, 1.0, 1.0, 0.9688, 1.0, 0.2812, 1.0, 0.3125, 1.0, 0.3125, 1.0, 0.2812, 1.0, 0.125, 1.0, 0.1562, 1.0, 0.1562, 1.0, 0.125, 1.0, 0.9375, 1.0, 0.9688, 1.0, 0.9688, 1.0, 0.9375, 1.0, 0.9062, 1.0, 0.9375, 1.0, 0.9375, 1.0, 0.9062, 1.0, 0.0625, 1.0, 0.09375, 1.0, 0.09375, 1.0, 0.0625, 1.0, 0.8125, 1.0, 0.8438, 1.0, 0.8438, 1.0, 0.8125, 1.0, 0.125, 1.0, 0.1562, 1.0, 0.1562, 1.0, 0.125, 1.0, 0.9688, 1.0, 1.0, 1.0, 1.0, 1.0, 0.9688, 1.0, 0.7812, 1.0, 0.8125, 1.0, 0.8125, 1.0, 0.7812, 1.0, 0.09375, 1.0, 0.125, 1.0, 0.125, 1.0, 0.09375, 1.0, 0.9375, 1.0, 0.9688, 1.0, 0.9688, 1.0, 0.9375, 1.0, 0.75, 1.0, 0.7812, 1.0, 0.7812, 1.0, 0.75, 1.0, 0.0625, 1.0, 0.09375, 1.0, 0.09375, 1.0, 0.0625, 1.0, 0.9062, 1.0, 0.9375, 1.0, 0.9375, 1.0, 0.9062, 1.0, 0.7188, 1.0, 0.75, 1.0, 0.75, 1.0, 0.7188, 1.0, 0.03125, 1.0, 0.0625, 1.0, 0.0625, 1.0, 0.03125, 1.0, 0.875, 1.0, 0.9062, 1.0, 0.9062, 1.0, 0.875, 1.0, 0.6875, 1.0, 0.7188, 1.0, 0.7188, 1.0, 0.6875, 1.0, 0.8438, 1.0, 0.875, 1.0, 0.875, 1.0, 0.8438, 1.0, 0.6562, 1.0, 0.6875, 1.0, 0.6875, 1.0, 0.6562, 1.0, 0.8125, 1.0, 0.8438, 1.0, 0.8438, 1.0, 0.8125, 1.0, 0.625, 1.0, 0.6562, 1.0, 0.6562, 1.0, 0.625, 1.0, 0.7812, 1.0, 0.8125, 1.0, 0.8125, 1.0, 0.7812, 1.0, 0.5938, 1.0, 0.625, 1.0, 0.625, 1.0, 0.5938, 1.0, 0.75, 1.0, 0.7812, 1.0, 0.7812, 1.0, 0.75, 1.0, 0.5625, 1.0, 0.5938, 1.0, 0.5938, 1.0, 0.5625, 1.0, 0.7188, 1.0, 0.75, 1.0, 0.75, 1.0, 0.7188, 1.0, 0.5312, 1.0, 0.5625, 1.0, 0.5625, 1.0, 0.5312, 1.0, 0.6875, 1.0, 0.7188, 1.0, 0.7188, 1.0, 0.6875, 1.0, 0.5, 1.0, 0.5312, 1.0, 0.5312, 1.0, 0.5, 1.0, 0.6562, 1.0, 0.6875, 1.0, 0.6875, 1.0, 0.6562, 1.0, 0.4688, 1.0, 0.5, 1.0, 0.5, 1.0, 0.4688, 1.0, 0.625, 1.0, 0.6562, 1.0, 0.6562, 1.0, 0.625, 1.0, 0.4375, 1.0, 0.4688, 1.0, 0.4688, 1.0, 0.4375, 1.0, 0.5938, 1.0, 0.625, 1.0, 0.625, 1.0, 0.5938, 1.0, 0.4062, 1.0, 0.4375, 1.0, 0.4375, 1.0, 0.4062, 1.0, 0.5625, 1.0, 0.5938, 1.0, 0.5938, 1.0, 0.5625, 1.0, 0.375, 1.0, 0.4062, 1.0, 0.4062, 1.0, 0.375, 1.0, 0.5312, 1.0, 0.5625, 1.0, 0.5625, 1.0, 0.5312, 1.0, 0.3438, 1.0, 0.375, 1.0, 0.375, 1.0, 0.3438, 1.0, 0.5, 1.0, 0.5312, 1.0, 0.5312, 1.0, 0.5, 1.0, 0.3125, 1.0, 0.3438, 1.0, 0.3438, 1.0, 0.3125, 1.0, 0.4688, 1.0, 0.5, 1.0, 0.5, 1.0, 0.4688, 1.0, 0.2812, 1.0, 0.3125, 1.0, 0.3125, 1.0, 0.2812, 1.0, 0.4375, 1.0, 0.4688, 1.0, 0.4688, 1.0, 0.4375, 1.0, 0.25, 1.0, 0.2812, 1.0, 0.2812, 1.0, 0.25, 1.0, 0.375, 1.0, 0.4062, 1.0, 0.4062, 1.0, 0.375, 1.0, 0.2188, 1.0, 0.25, 1.0, 0.25, 1.0, 0.2188, 1.0, 0.03125, 1.0, 0.0625, 1.0, 0.0625, 1.0, 0.03125, 1.0, 0.3438, 1.0, 0.375, 1.0, 0.375, 1.0, 0.3438, 1.0, 0.1875, 1.0, 0.2188, 1.0, 0.2188, 1.0, 0.1875, 1.0, 0.0, 1.0, 0.03125, 1.0, 0.03125, 1.0, 0.0, 1.0, 0.3125, 1.0, 0.3438, 1.0, 0.3438, 1.0, 0.3125, 1.0, 0.1562, 1.0, 0.1875, 1.0, 0.1875, 1.0, 0.1562, 1.0, 0.9688, 1.0, 1.0, 1.0, 1.0, 1.0, 0.9688, 1.0, 0.2812, 1.0, 0.3125, 1.0, 0.3125, 1.0, 0.2812, 1.0, 0.125, 1.0, 0.1562, 1.0, 0.1562, 1.0, 0.125, 1.0, 0.9375, 1.0, 0.9688, 1.0, 0.9688, 1.0, 0.9375, 1.0, 0.25, 1.0, 0.2812, 1.0, 0.2812, 1.0, 0.25, 1.0, 0.09375, 1.0, 0.125, 1.0, 0.125, 1.0, 0.09375, 1.0, 0.9062, 1.0, 0.9375, 1.0, 0.9375, 1.0, 0.9062, 1.0, 0.2188, 1.0, 0.25, 1.0, 0.25, 1.0, 0.2188, 1.0, 0.0625, 1.0, 0.09375, 1.0, 0.09375, 1.0, 0.0625, 1.0, 0.875, 1.0, 0.9062, 1.0, 0.9062, 1.0, 0.875, 1.0, 0.1875, 1.0, 0.2188, 1.0, 0.2188, 1.0, 0.1875, 1.0, 0.0, 1.0, 0.03125, 1.0, 0.03125, 1.0, 0.0, 1.0, 0.8438, 1.0, 0.875, 1.0, 0.875, 1.0, 0.8438, 1.0, 0.2188, 1.0, 0.25, 1.0, 0.25, 1.0, 0.2188, 1.0, 0.9062, 1.0, 0.9375, 1.0, 0.9375, 1.0, 0.9062, 1.0, 0.7188, 1.0, 0.75, 1.0, 0.75, 1.0, 0.7188, 1.0, 0.03125, 1.0, 0.0625, 1.0, 0.0625, 1.0, 0.03125, 1.0, 0.875, 1.0, 0.9062, 1.0, 0.9062, 1.0, 0.875, 1.0, 0.6875, 1.0, 0.7188, 1.0, 0.7188, 1.0, 0.6875, 1.0, 0.8438, 1.0, 0.875, 1.0, 0.875, 1.0, 0.8438, 1.0, 0.6562, 1.0, 0.6875, 1.0, 0.6875, 1.0, 0.6562, 1.0, 0.8125, 1.0, 0.8438, 1.0, 0.8438, 1.0, 0.8125, 1.0, 0.625, 1.0, 0.6562, 1.0, 0.6562, 1.0, 0.625, 1.0, 0.7812, 1.0, 0.8125, 1.0, 0.8125, 1.0, 0.7812, 1.0, 0.5938, 1.0, 0.625, 1.0, 0.625, 1.0, 0.5938, 1.0, 0.75, 1.0, 0.7812, 1.0, 0.7812, 1.0, 0.75, 1.0, 0.5625, 1.0, 0.5938, 1.0, 0.5938, 1.0, 0.5625, 1.0, 0.7188, 1.0, 0.75, 1.0, 0.75, 1.0, 0.7188, 1.0, 0.5312, 1.0, 0.5625, 1.0, 0.5625, 1.0, 0.5312, 1.0, 0.6875, 1.0, 0.7188, 1.0, 0.7188, 1.0, 0.6875, 1.0, 0.5, 1.0, 0.5312, 1.0, 0.5312, 1.0, 0.5, 1.0, 0.6562, 1.0, 0.6875, 1.0, 0.6875, 1.0, 0.6562, 1.0, 0.4688, 1.0, 0.5, 1.0, 0.5, 1.0, 0.4688, 1.0, 0.625, 1.0, 0.6562, 1.0, 0.6562, 1.0, 0.625, 1.0, 0.4375, 1.0, 0.4688, 1.0, 0.4688, 1.0, 0.4375, 1.0, 0.5938, 1.0, 0.625, 1.0, 0.625, 1.0, 0.5938, 1.0, 0.4062, 1.0, 0.4375, 1.0, 0.4375, 1.0, 0.4062, 1.0, 0.5625, 1.0, 0.5938, 1.0, 0.5938, 1.0, 0.5625, 1.0, 0.375, 1.0, 0.4062, 1.0, 0.4062, 1.0, 0.375, 1.0, 0.5312, 1.0, 0.5625, 1.0, 0.5625, 1.0, 0.5312, 1.0, 0.3438, 1.0, 0.375, 1.0, 0.375, 1.0, 0.3438, 1.0, 0.5, 1.0, 0.5312, 1.0, 0.5312, 1.0, 0.5, 1.0, 0.3125, 1.0, 0.3438, 1.0, 0.3438, 1.0, 0.3125, 1.0, 0.4688, 1.0, 0.5, 1.0, 0.5, 1.0, 0.4688, 1.0, 0.2812, 1.0, 0.3125, 1.0, 0.3125, 1.0, 0.2812, 1.0, 0.4375, 1.0, 0.4688, 1.0, 0.4688, 1.0, 0.4375, 1.0, 0.25, 1.0, 0.2812, 1.0, 0.2812, 1.0, 0.25, 1.0, 0.375, 1.0, 0.4062, 1.0, 0.4062, 1.0, 0.375, 1.0, 0.2188, 1.0, 0.25, 1.0, 0.25, 1.0, 0.2188, 1.0, 0.03125, 1.0, 0.0625, 1.0, 0.0625, 1.0, 0.03125, 1.0, 0.3438, 1.0, 0.375, 1.0, 0.375, 1.0, 0.3438, 1.0, 0.1875, 1.0, 0.2188, 1.0, 0.2188, 1.0, 0.1875, 1.0, 0.0, 1.0, 0.03125, 1.0, 0.03125, 1.0, 0.0, 1.0, 0.3125, 1.0, 0.3438, 1.0, 0.3438, 1.0, 0.3125, 1.0, 0.1562, 1.0, 0.1875, 1.0, 0.1875, 1.0, 0.1562, 1.0, 0.9688, 1.0, 1.0, 1.0, 1.0, 1.0, 0.9688, 1.0, 0.2812, 1.0, 0.3125, 1.0, 0.3125, 1.0, 0.2812, 1.0, 0.125, 1.0, 0.1562, 1.0, 0.1562, 1.0, 0.125, 1.0, 0.9375, 1.0, 0.9688, 1.0, 0.9688, 1.0, 0.9375, 1.0, 0.25, 1.0, 0.2812, 1.0, 0.2812, 1.0, 0.25, 1.0, 0.09375, 1.0, 0.125, 1.0, 0.125, 1.0, 0.09375, 1.0, 0.9062, 1.0, 0.9375, 1.0, 0.9375, 1.0, 0.9062, 1.0, 0.2188, 1.0, 0.25, 1.0, 0.25, 1.0, 0.2188, 1.0, 0.0625, 1.0, 0.09375, 1.0, 0.09375, 1.0, 0.0625, 1.0, 0.875, 1.0, 0.9062, 1.0, 0.9062, 1.0, 0.875, 1.0, 0.1875, 1.0, 0.2188, 1.0, 0.2188, 1.0, 0.1875, 1.0, 0.0, 1.0, 0.03125, 1.0, 0.03125, 1.0, 0.0, 1.0, 0.8438, 1.0, 0.875, 1.0, 0.875, 1.0, 0.8438, 1.0, 0.1562, 1.0, 0.1875, 1.0, 0.1875, 1.0, 0.1562, 1.0, 0.4062, 1.0, 0.4375, 1.0, 0.4375, 1.0, 0.4062, 1.0, 0.8125, 1.0, 0.8438, 1.0, 0.8438, 1.0, 0.8125, 1.0, 0.125, 1.0, 0.1562, 1.0, 0.1562, 1.0, 0.125, 1.0, 0.9688, 1.0, 1.0, 1.0, 1.0, 1.0, 0.9688, 1.0, 0.7812, 1.0, 0.8125, 1.0, 0.8125, 1.0, 0.7812, 1.0, 0.09375, 1.0, 0.125, 1.0, 0.125, 1.0, 0.09375, 1.0, 0.9375, 1.0, 0.9688, 1.0, 0.9688, 1.0, 0.9375, 1.0, 0.75, 1.0, 0.7812, 1.0, 0.7812, 1.0, 0.75, 1.0, 0.125, 1.0, 0.1562, 1.0, 0.1562, 1.0, 0.125, 1.0, 0.8125, 1.0, 0.8438, 1.0, 0.8438, 1.0, 0.8125, 1.0, 0.0625, 1.0, 0.09375, 1.0, 0.09375, 1.0, 0.0625, 1.0, 0.875, 1.0, 0.9062, 1.0, 0.9062, 1.0, 0.875, 1.0, 0.1875, 1.0, 0.2188, 1.0, 0.2188, 1.0, 0.1875, 1.0, 0.0, 1.0, 0.03125, 1.0, 0.03125, 1.0, 0.0, 1.0, 0.8438, 1.0, 0.875, 1.0, 0.875, 1.0, 0.8438, 1.0, 0.1562, 1.0, 0.1875, 1.0, 0.1875, 1.0, 0.1562, 1.0, 0.4062, 1.0, 0.4375, 1.0, 0.4375, 1.0, 0.4062, 1.0, 0.8125, 1.0, 0.8438, 1.0, 0.8438, 1.0, 0.8125, 1.0, 0.125, 1.0, 0.1562, 1.0, 0.1562, 1.0, 0.125, 1.0, 0.9688, 1.0, 1.0, 1.0, 1.0, 1.0, 0.9688, 1.0, 0.7812, 1.0, 0.8125, 1.0, 0.8125, 1.0, 0.7812, 1.0, 0.09375, 1.0, 0.125, 1.0, 0.125, 1.0, 0.09375, 1.0, 0.9375, 1.0, 0.9688, 1.0, 0.9688, 1.0, 0.9375, 1.0, 0.75, 1.0, 0.7812, 1.0, 0.7812, 1.0, 0.75, 1.0, 0.0625, 1.0, 0.09375, 1.0, 0.09375, 1.0, 0.0625, 1.0, 0.9062, 1.0, 0.9375, 1.0, 0.9375, 1.0, 0.9062, 1.0, 0.7188, 1.0, 0.75, 1.0, 0.75, 1.0, 0.7188, 1.0, 0.03125, 1.0, 0.0625, 1.0, 0.0625, 1.0, 0.03125, 1.0, 0.875, 1.0, 0.9062, 1.0, 0.9062, 1.0, 0.875, 1.0, 0.6875, 1.0, 0.7188, 1.0, 0.7188, 1.0, 0.6875, 1.0, 0.8438, 1.0, 0.875, 1.0, 0.875, 1.0, 0.8438, 1.0, 0.6562, 1.0, 0.6875, 1.0, 0.6875, 1.0, 0.6562, 1.0, 0.8125, 1.0, 0.8438, 1.0, 0.8438, 1.0, 0.8125, 1.0, 0.625, 1.0, 0.6562, 1.0, 0.6562, 1.0, 0.625, 1.0, 0.7812, 1.0, 0.8125, 1.0, 0.8125, 1.0, 0.7812, 1.0, 0.5938, 1.0, 0.625, 1.0, 0.625, 1.0, 0.5938, 1.0, 0.75, 1.0, 0.7812, 1.0, 0.7812, 1.0, 0.75, 1.0, 0.5625, 1.0, 0.5938, 1.0, 0.5938, 1.0, 0.5625, 1.0, 0.7188, 1.0, 0.75, 1.0, 0.75, 1.0, 0.7188, 1.0, 0.5312, 1.0, 0.5625, 1.0, 0.5625, 1.0, 0.5312, 1.0, 0.6875, 1.0, 0.7188, 1.0, 0.7188, 1.0, 0.6875, 1.0, 0.5, 1.0, 0.5312, 1.0, 0.5312, 1.0, 0.5, 1.0, 0.6562, 1.0, 0.6875, 1.0, 0.6875, 1.0, 0.6562, 1.0, 0.4688, 1.0, 0.5, 1.0, 0.5, 1.0, 0.4688, 1.0, 0.625, 1.0, 0.6562, 1.0, 0.6562, 1.0, 0.625, 1.0, 0.4375, 1.0, 0.4688, 1.0, 0.4688, 1.0, 0.4375, 1.0, 0.5938, 1.0, 0.625, 1.0, 0.625, 1.0, 0.5938, 1.0, 0.4062, 1.0, 0.4375, 1.0, 0.4375, 1.0, 0.4062, 1.0, 0.5625, 1.0, 0.5938, 1.0, 0.5938, 1.0, 0.5625, 1.0, 0.375, 1.0, 0.4062, 1.0, 0.4062, 1.0, 0.375, 1.0, 0.5312, 1.0, 0.5625, 1.0, 0.5625, 1.0, 0.5312, 1.0, 0.3438, 1.0, 0.375, 1.0, 0.375, 1.0, 0.3438, 1.0, 0.5, 1.0, 0.5312, 1.0, 0.5312, 1.0, 0.5, 1.0, 0.3125, 1.0, 0.3438, 1.0, 0.3438, 1.0, 0.3125, 1.0, 0.4688, 1.0, 0.5, 1.0, 0.5, 1.0, 0.4688, 1.0, 0.2812, 1.0, 0.3125, 1.0, 0.3125, 1.0, 0.2812, 1.0, 0.4375, 1.0, 0.4688, 1.0, 0.4688, 1.0, 0.4375, 1.0, 0.25, 1.0, 0.2812, 1.0, 0.2812, 1.0, 0.25, 1.0, 0.375, 1.0, 0.4062, 1.0, 0.4062, 1.0, 0.375, 1.0, 0.2188, 1.0, 0.25, 1.0, 0.25, 1.0, 0.2188, 1.0, 0.03125, 1.0, 0.0625, 1.0, 0.0625, 1.0, 0.03125, 1.0, 0.3438, 1.0, 0.375, 1.0, 0.375, 1.0, 0.3438, 1.0, 0.1875, 1.0, 0.2188, 1.0, 0.2188, 1.0, 0.1875, 1.0, 0.0, 1.0, 0.03125, 1.0, 0.03125, 1.0, 0.0, 1.0, 0.3125, 1.0, 0.3438, 1.0, 0.3438, 1.0, 0.3125, 1.0, 0.1562, 1.0, 0.1875, 1.0, 0.1875, 1.0, 0.1562, 1.0, 0.9688, 1.0, 1.0, 1.0, 1.0, 1.0, 0.9688, 1.0, 0.2812, 1.0, 0.3125, 1.0, 0.3125, 1.0, 0.2812, 1.0, 0.125, 1.0, 0.1562, 1.0, 0.1562, 1.0, 0.125, 1.0, 0.9375, 1.0, 0.9688, 1.0, 0.9688, 1.0, 0.9375, 1.0, 0.25, 1.0, 0.2812, 1.0, 0.2812, 1.0, 0.25, 1.0, 0.09375, 1.0, 0.125, 1.0, 0.125, 1.0, 0.09375, 1.0, 0.03125, 1.0, 0.0625, 1.0, 0.0625, 1.0, 0.03125, 1.0, 0.7188, 1.0, 0.75, 1.0, 0.75, 1.0, 0.7188, 1.0, 0.9688, 1.0, 1.0, 1.0, 1.0, 1.0, 0.9688, 1.0, 0.7812, 1.0, 0.8125, 1.0, 0.8125, 1.0, 0.7812, 1.0, 0.09375, 1.0, 0.125, 1.0, 0.125, 1.0, 0.09375, 1.0, 0.9375, 1.0, 0.9688, 1.0, 0.9688, 1.0, 0.9375, 1.0, 0.75, 1.0, 0.7812, 1.0, 0.7812, 1.0, 0.75, 1.0, 0.0625, 1.0, 0.09375, 1.0, 0.09375, 1.0, 0.0625, 1.0, 0.9062, 1.0, 0.9375, 1.0, 0.9375, 1.0, 0.9062, 1.0, 0.7188, 1.0, 0.75, 1.0, 0.75, 1.0, 0.7188, 1.0, 0.03125, 1.0, 0.0625, 1.0, 0.0625, 1.0, 0.03125, 1.0, 0.875, 1.0, 0.9062, 1.0, 0.9062, 1.0, 0.875, 1.0, 0.6875, 1.0, 0.7188, 1.0, 0.7188, 1.0, 0.6875, 1.0, 0.8438, 1.0, 0.875, 1.0, 0.875, 1.0, 0.8438, 1.0, 0.6562, 1.0, 0.6875, 1.0, 0.6875, 1.0, 0.6562, 1.0, 0.8125, 1.0, 0.8438, 1.0, 0.8438, 1.0, 0.8125, 1.0, 0.625, 1.0, 0.6562, 1.0, 0.6562, 1.0, 0.625, 1.0, 0.7812, 1.0, 0.8125, 1.0, 0.8125, 1.0, 0.7812, 1.0, 0.5938, 1.0, 0.625, 1.0, 0.625, 1.0, 0.5938, 1.0, 0.75, 1.0, 0.7812, 1.0, 0.7812, 1.0, 0.75, 1.0, 0.5625, 1.0, 0.5938, 1.0, 0.5938, 1.0, 0.5625, 1.0, 0.7188, 1.0, 0.75, 1.0, 0.75, 1.0, 0.7188, 1.0, 0.5312, 1.0, 0.5625, 1.0, 0.5625, 1.0, 0.5312, 1.0, 0.6875, 1.0, 0.7188, 1.0, 0.7188, 1.0, 0.6875, 1.0, 0.5, 1.0, 0.5312, 1.0, 0.5312, 1.0, 0.5, 1.0, 0.6562, 1.0, 0.6875, 1.0, 0.6875, 1.0, 0.6562, 1.0, 0.4688, 1.0, 0.5, 1.0, 0.5, 1.0, 0.4688, 1.0, 0.625, 1.0, 0.6562, 1.0, 0.6562, 1.0, 0.625, 1.0, 0.4375, 1.0, 0.4688, 1.0, 0.4688, 1.0, 0.4375, 1.0, 0.5938, 1.0, 0.625, 1.0, 0.625, 1.0, 0.5938, 1.0, 0.4062, 1.0, 0.4375, 1.0, 0.4375, 1.0, 0.4062, 1.0, 0.5625, 1.0, 0.5938, 1.0, 0.5938, 1.0, 0.5625, 1.0, 0.375, 1.0, 0.4062, 1.0, 0.4062, 1.0, 0.375, 1.0, 0.5312, 1.0, 0.5625, 1.0, 0.5625, 1.0, 0.5312, 1.0, 0.3438, 1.0, 0.375, 1.0, 0.375, 1.0, 0.3438, 1.0, 0.5, 1.0, 0.5312, 1.0, 0.5312, 1.0, 0.5, 1.0, 0.3125, 1.0, 0.3438, 1.0, 0.3438, 1.0, 0.3125, 1.0, 0.4688, 1.0, 0.5, 1.0, 0.5, 1.0, 0.4688, 1.0, 0.2812, 1.0, 0.3125, 1.0, 0.3125, 1.0, 0.2812, 1.0, 0.4375, 1.0, 0.4688, 1.0, 0.4688, 1.0, 0.4375, 1.0, 0.25, 1.0, 0.2812, 1.0, 0.2812, 1.0, 0.25, 1.0, 0.375, 1.0, 0.4062, 1.0, 0.4062, 1.0, 0.375, 1.0, 0.2188, 1.0, 0.25, 1.0, 0.25, 1.0, 0.2188, 1.0, 0.03125, 1.0, 0.0625, 1.0, 0.0625, 1.0, 0.03125, 1.0, 0.3438, 1.0, 0.375, 1.0, 0.375, 1.0, 0.3438, 1.0, 0.1875, 1.0, 0.2188, 1.0, 0.2188, 1.0, 0.1875, 1.0, 0.0, 1.0, 0.03125, 1.0, 0.03125, 1.0, 0.0, 1.0, 0.3125, 1.0, 0.3438, 1.0, 0.3438, 1.0, 0.3125, 1.0, 0.1562, 1.0, 0.1875, 1.0, 0.1875, 1.0, 0.1562, 1.0, 0.9688, 1.0, 1.0, 1.0, 1.0, 1.0, 0.9688, 1.0, 0.2812, 1.0, 0.3125, 1.0, 0.3125, 1.0, 0.2812, 1.0, 0.125, 1.0, 0.1562, 1.0, 0.1562, 1.0, 0.125, 1.0, 0.9375, 1.0, 0.9688, 1.0, 0.9688, 1.0, 0.9375, 1.0, 0.25, 1.0, 0.2812, 1.0, 0.2812, 1.0, 0.25, 1.0, 0.09375, 1.0, 0.125, 1.0, 0.125, 1.0, 0.09375, 1.0, 0.9062, 1.0, 0.9375, 1.0, 0.9375, 1.0, 0.9062, 1.0, 0.2188, 1.0, 0.25, 1.0, 0.25, 1.0, 0.2188, 1.0, 0.0625, 1.0, 0.09375, 1.0, 0.09375, 1.0, 0.0625, 1.0, 0.875, 1.0, 0.9062, 1.0, 0.9062, 1.0, 0.875, 1.0, 0.1875, 1.0, 0.2188, 1.0, 0.2188, 1.0, 0.1875, 1.0, 0.0, 1.0, 0.03125, 1.0, 0.03125, 1.0, 0.0, 1.0, 0.8438, 1.0, 0.875, 1.0, 0.875, 1.0, 0.8438, 1.0, 0.1562, 1.0, 0.1875, 1.0, 0.1875, 1.0, 0.1562, 1.0, 0.4062, 1.0, 0.4375, 1.0, 0.4375, 1.0, 0.4062, 1.0, 0.3418, 0.4717, 0.2968, 0.4854, 0.25, 0.49, 0.2968, 0.4854, 0.3418, 0.4717, 0.1167, 0.4496, 0.08029, 0.4197, 0.05045, 0.3833, 0.02827, 0.3418, 0.01461, 0.2968, 0.01, 0.25, 0.01461, 0.2032, 0.02827, 0.1582, 0.05045, 0.1167, 0.08029, 0.08029, 0.1167, 0.05045, 0.1582, 0.02827, 0.2032, 0.01461, 0.25, 0.01, 0.2032, 0.01461, 0.1582, 0.02827, 0.1167, 0.05045, 0.08029, 0.08029, 0.05045, 0.1167, 0.02827, 0.1582, 0.01461, 0.2032, 0.01, 0.25, 0.01461, 0.2968, 0.02827, 0.3418, 0.05045, 0.3833, 0.08029, 0.4197, 0.1167, 0.4496, 0.25, 0.01, 0.2032, 0.01461, 0.1582, 0.02827, 0.1167, 0.05045, 0.08029, 0.08029, 0.05045, 0.1167, 0.02827, 0.1582, 0.01461, 0.2032, 0.01, 0.25, 0.01461, 0.2968, 0.02827, 0.3418, 0.05045, 0.3833, 0.08029, 0.4197, 0.1167, 0.4496, 0.3418, 0.4717, 0.2968, 0.4854, 0.25, 0.49, 0.2968, 0.4854, 0.3418, 0.4717, 0.1167, 0.4496, 0.08029, 0.4197, 0.05045, 0.3833, 0.02827, 0.3418, 0.01461, 0.2968, 0.01, 0.25, 0.01461, 0.2032, 0.02827, 0.1582, 0.05045, 0.1167, 0.08029, 0.08029, 0.1167, 0.05045, 0.1582, 0.02827, 0.2032, 0.01461, 0.875, 1.0, 0.9062, 1.0, 0.9062, 1.0, 0.875, 1.0, 0.6875, 1.0, 0.7188, 1.0, 0.7188, 1.0, 0.6875, 1.0, 0.8438, 1.0, 0.875, 1.0, 0.875, 1.0, 0.8438, 1.0, 0.6562, 1.0, 0.6875, 1.0, 0.6875, 1.0, 0.6562, 1.0, 0.8125, 1.0, 0.8438, 1.0, 0.8438, 1.0, 0.8125, 1.0, 0.625, 1.0, 0.6562, 1.0, 0.6562, 1.0, 0.625, 1.0, 0.7812, 1.0, 0.8125, 1.0, 0.8125, 1.0, 0.7812, 1.0, 0.5938, 1.0, 0.625, 1.0, 0.625, 1.0, 0.5938, 1.0, 0.75, 1.0, 0.7812, 1.0, 0.7812, 1.0, 0.75, 1.0, 0.5625, 1.0, 0.5938, 1.0, 0.5938, 1.0, 0.5625, 1.0, 0.7188, 1.0, 0.75, 1.0, 0.75, 1.0, 0.7188, 1.0, 0.5312, 1.0, 0.5625, 1.0, 0.5625, 1.0, 0.5312, 1.0, 0.6875, 1.0, 0.7188, 1.0, 0.7188, 1.0, 0.6875, 1.0, 0.5, 1.0, 0.5312, 1.0, 0.5312, 1.0, 0.5, 1.0, 0.6562, 1.0, 0.6875, 1.0, 0.6875, 1.0, 0.6562, 1.0, 0.4688, 1.0, 0.5, 1.0, 0.5, 1.0, 0.4688, 1.0, 0.625, 1.0, 0.6562, 1.0, 0.6562, 1.0, 0.625, 1.0, 0.4375, 1.0, 0.4688, 1.0, 0.4688, 1.0, 0.4375, 1.0, 0.5938, 1.0, 0.625, 1.0, 0.625, 1.0, 0.5938, 1.0, 0.4062, 1.0, 0.4375, 1.0, 0.4375, 1.0, 0.4062, 1.0, 0.5625, 1.0, 0.5938, 1.0, 0.5938, 1.0, 0.5625, 1.0, 0.375, 1.0, 0.4062, 1.0, 0.4062, 1.0, 0.375, 1.0, 0.5312, 1.0, 0.5625, 1.0, 0.5625, 1.0, 0.5312, 1.0, 0.3438, 1.0, 0.375, 1.0, 0.375, 1.0, 0.3438, 1.0, 0.5, 1.0, 0.5312, 1.0, 0.5312, 1.0, 0.5, 1.0, 0.3125, 1.0, 0.3438, 1.0, 0.3438, 1.0, 0.3125, 1.0, 0.4688, 1.0, 0.5, 1.0, 0.5, 1.0, 0.4688, 1.0, 0.2812, 1.0, 0.3125, 1.0, 0.3125, 1.0, 0.2812, 1.0, 0.4375, 1.0, 0.4688, 1.0, 0.4688, 1.0, 0.4375, 1.0, 0.25, 1.0, 0.2812, 1.0, 0.2812, 1.0, 0.25, 1.0, 0.375, 1.0, 0.4062, 1.0, 0.4062, 1.0, 0.375, 1.0, 0.2188, 1.0, 0.25, 1.0, 0.25, 1.0, 0.2188, 1.0, 0.03125, 1.0, 0.0625, 1.0, 0.0625, 1.0, 0.03125, 1.0, 0.3438, 1.0, 0.375, 1.0, 0.375, 1.0, 0.3438, 1.0, 0.1875, 1.0, 0.2188, 1.0, 0.2188, 1.0, 0.1875, 1.0, 0.0, 1.0, 0.03125, 1.0, 0.03125, 1.0, 0.0, 1.0, 0.3125, 1.0, 0.3438, 1.0, 0.3438, 1.0, 0.3125, 1.0, 0.1562, 1.0, 0.1875, 1.0, 0.1875, 1.0, 0.1562, 1.0, 0.9688, 1.0, 1.0, 1.0, 1.0, 1.0, 0.9688, 1.0, 0.2812, 1.0, 0.3125, 1.0, 0.3125, 1.0, 0.2812, 1.0, 0.125, 1.0, 0.1562, 1.0, 0.1562, 1.0, 0.125, 1.0, 0.9375, 1.0, 0.9688, 1.0, 0.9688, 1.0, 0.9375, 1.0, 0.25, 1.0, 0.2812, 1.0, 0.2812, 1.0, 0.25, 1.0, 0.09375, 1.0, 0.125, 1.0, 0.125, 1.0, 0.09375, 1.0, 0.9062, 1.0, 0.9375, 1.0, 0.9375, 1.0, 0.9062, 1.0, 0.2188, 1.0, 0.25, 1.0, 0.25, 1.0, 0.2188, 1.0, 0.0625, 1.0, 0.09375, 1.0, 0.09375, 1.0, 0.0625, 1.0, 0.875, 1.0, 0.9062, 1.0, 0.9062, 1.0, 0.875, 1.0, 0.1875, 1.0, 0.2188, 1.0, 0.2188, 1.0, 0.1875, 1.0, 0.0, 1.0, 0.03125, 1.0, 0.03125, 1.0, 0.0, 1.0, 0.8438, 1.0, 0.875, 1.0, 0.875, 1.0, 0.8438, 1.0, 0.1562, 1.0, 0.1875, 1.0, 0.1875, 1.0, 0.1562, 1.0, 0.4062, 1.0, 0.4375, 1.0, 0.4375, 1.0, 0.4062, 1.0, 0.8125, 1.0, 0.8438, 1.0, 0.8438, 1.0, 0.8125, 1.0, 0.125, 1.0, 0.1562, 1.0, 0.1562, 1.0, 0.125, 1.0, 0.9688, 1.0, 1.0, 1.0, 1.0, 1.0, 0.9688, 1.0, 0.7812, 1.0, 0.8125, 1.0, 0.8125, 1.0, 0.7812, 1.0, 0.09375, 1.0, 0.125, 1.0, 0.125, 1.0, 0.09375, 1.0, 0.9375, 1.0, 0.9688, 1.0, 0.9688, 1.0, 0.9375, 1.0, 0.75, 1.0, 0.7812, 1.0, 0.7812, 1.0, 0.75, 1.0, 0.0625, 1.0, 0.09375, 1.0, 0.09375, 1.0, 0.0625, 1.0, 0.9062, 1.0, 0.9375, 1.0, 0.9375, 1.0, 0.9062, 1.0])
me_cylinder_001.update()

# ---- objects
ob_cylinder_001 = bpy.data.objects.new('Cylinder.001', me_cylinder_001)

# ---- transforms, parenting, visibility, modifiers, constraints
ob_cylinder_001.location = (0.0, 0.0, 0.0)
ob_cylinder_001.rotation_euler = (0.0, 1.571, 0.0)
ob_cylinder_001.scale = (0.3206, 0.2254, 0.4826)

# ---- collection membership
col_collection.objects.link(ob_cylinder_001)

# ---- scene / render settings (as saved in the file)
scene.frame_start = 1; scene.frame_end = 250; scene.frame_set(1)
scene.render.engine = 'BLENDER_EEVEE_NEXT'
scene.cycles.sampling_pattern = 'TABULATED_SOBOL'
scene.cycles.use_light_tree = False
scene.view_settings.view_transform = 'Filmic'
bpy.context.view_layer.update()

# ---- added for rendering (the .blend has no active camera and no usable light): camera, sun
cam_auto = bpy.data.cameras.new('AutoCamera')
cam_auto.lens = 50.0
cam_auto.sensor_width = 36.0
cam_auto.clip_end = 1000.0
ob_auto_camera = bpy.data.objects.new('AutoCamera', cam_auto)
scene.collection.objects.link(ob_auto_camera)
ob_auto_camera.location = (12.8753, -13.5526, 11.5378)
ob_auto_camera.rotation_euler = (1.09748, -7.21219e-08, 0.694738)
scene.camera = ob_auto_camera
light_auto_sun = bpy.data.lights.new('AutoSun', 'SUN')
light_auto_sun.energy = 3.0
light_auto_sun.angle = 0.0523599
ob_auto_sun = bpy.data.objects.new('AutoSun', light_auto_sun)
scene.collection.objects.link(ob_auto_sun)
ob_auto_sun.rotation_euler = (0.872665, 0.174533, 0.523599)
bpy.context.view_layer.update()
